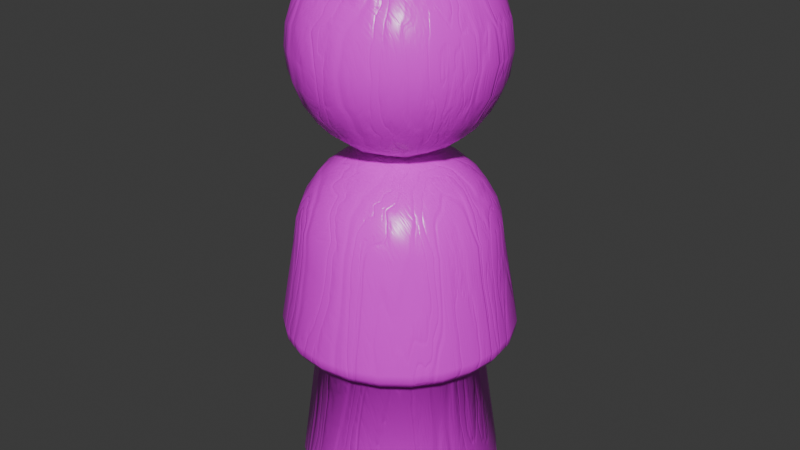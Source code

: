 # Source: Audience_Member.blend  (saved by Blender 4.0.36; exported with 4.5.12 LTS)
import bpy
from mathutils import Matrix  # noqa: F401  (used for matrix-valued properties, if any)

bpy.ops.wm.read_factory_settings(use_empty=True)
scene = bpy.context.scene
scene.name = 'Scene'

# ---- collections
col_collection = bpy.data.collections.new('Collection'); scene.collection.children.link(col_collection)

# ---- images (referenced by path relative to the original .blend; pixels are not part of the script)
import os
ASSET_DIR = os.environ.get("B2B_ASSET_DIR", "")  # directory of the original .blend (textures are referenced by path, not embedded)
HERE = os.path.dirname(os.path.abspath(__file__))  # packed textures are extracted next to this script under _unpacked/

def load_image(name, relpath, width, height, colorspace="sRGB"):
    """Load a texture the original file referenced (path relative to the .blend, or extracted next to this script)."""
    p = next((c for c in (os.path.join(HERE, relpath), os.path.join(ASSET_DIR, relpath)) if relpath and os.path.exists(c)), "")
    if p:
        img = bpy.data.images.load(p, check_existing=True)
        img.name = name
    else:  # same state as the original file: an image datablock whose file is absent (Cycles renders it pink)
        img = bpy.data.images.new(name, width, height)
        img.source = "FILE"
        img.filepath = "//" + (relpath or name)
    img.colorspace_settings.name = colorspace
    return img
img_audience_member_texture = load_image('Audience_Member_Texture', 'Audience_Member_texture.png', 1024, 1024, 'sRGB')

# ---- materials (node trees are filled in below, after node groups)
mat_woodtexture = bpy.data.materials.new('WoodTexture')
mat_woodtexture.use_transparent_shadow = False
mat_material_001 = bpy.data.materials.new('Material.001')
mat_material_001.use_transparent_shadow = False

# ---- material node trees
mat_woodtexture.use_nodes = True; mat_woodtexture.node_tree.nodes.clear()
_N = mat_woodtexture.node_tree.nodes; _L = mat_woodtexture.node_tree.links
n0 = _N.new('NodeFrame'); n0.name = 'Frame.001'; n0.location = (-778, 865)
n0.label = 'Noise Grain'
n0.width = 919
n1 = _N.new('NodeFrame'); n1.name = 'Frame'; n1.location = (-766, -325)
n1.label = 'Wood Grain'
n1.width = 2103
n2 = _N.new('NodeFrame'); n2.name = 'Frame.002'; n2.location = (607, 1183)
n2.label = 'colors'
n2.width = 788
n3 = _N.new('NodeFrame'); n3.name = 'Frame.003'; n3.location = (676, 350)
n3.label = 'Bump'
n3.width = 674
n4 = _N.new('ShaderNodeTexCoord'); n4.name = 'Texture Coordinate'; n4.location = (30, -310)
n5 = _N.new('ShaderNodeMapping'); n5.name = 'Mapping'; n5.location = (213, -306)
n5.inputs[3].default_value = (-2.3, 20.0, 3.0)
n6 = _N.new('ShaderNodeValToRGB'); n6.name = 'Color Ramp'; n6.location = (649, -40)
while len(n6.color_ramp.elements) > 1: n6.color_ramp.elements.remove(n6.color_ramp.elements[-1])
n6.color_ramp.elements[0].position = 0.2909; n6.color_ramp.elements[0].color = (0.5803, 0.5803, 0.5803, 1.0)
_e = n6.color_ramp.elements.new(0.5); _e.color = (1.0, 1.0, 1.0, 1.0)
n7 = _N.new('ShaderNodeTexNoise'); n7.name = 'Noise Texture'; n7.location = (390, -270)
n7.inputs[2].default_value = 7.4
n8 = _N.new('ShaderNodeValToRGB'); n8.name = 'Color Ramp.001'; n8.location = (616, -292)
while len(n8.color_ramp.elements) > 1: n8.color_ramp.elements.remove(n8.color_ramp.elements[-1])
n8.color_ramp.elements[0].position = 0.3091; n8.color_ramp.elements[0].color = (0.08756, 0.08756, 0.08756, 1.0)
_e = n8.color_ramp.elements.new(0.6); _e.color = (1.0, 1.0, 1.0, 1.0)
n9 = _N.new('ShaderNodeTexCoord'); n9.name = 'Texture Coordinate.001'; n9.location = (30, -458)
n10 = _N.new('ShaderNodeMapping'); n10.name = 'Mapping.001'; n10.location = (369, -463)
n10.inputs[3].default_value = (0.4, 0.6, 0.2)
n11 = _N.new('ShaderNodeTexWave'); n11.name = 'Wave Texture.006'; n11.location = (373, -47)
n11.inputs[1].default_value = -2.7
n11.inputs[2].default_value = 28.5
n11.inputs[3].default_value = 7.5
n12 = _N.new('ShaderNodeTexWave'); n12.name = 'Wave Texture.002'; n12.location = (835, -119)
n12.inputs[1].default_value = -2.7
n12.inputs[2].default_value = 25.4
n12.inputs[3].default_value = 3.9
n13 = _N.new('ShaderNodeTexWave'); n13.name = 'Wave Texture.003'; n13.location = (847, -500)
n13.inputs[1].default_value = -2.7
n13.inputs[2].default_value = 15.7
n13.inputs[3].default_value = 3.3
n13.inputs[6].default_value = 1.4
n14 = _N.new('ShaderNodeTexWave'); n14.name = 'Wave Texture.004'; n14.location = (1124, -619)
n14.inputs[1].default_value = -2.7
n14.inputs[2].default_value = 15.7
n14.inputs[3].default_value = 3.5
n14.inputs[6].default_value = -1.7
n15 = _N.new('ShaderNodeValToRGB'); n15.name = 'Color Ramp.004'; n15.location = (1328, -479)
while len(n15.color_ramp.elements) > 1: n15.color_ramp.elements.remove(n15.color_ramp.elements[-1])
n15.color_ramp.elements[0].position = 0.0; n15.color_ramp.elements[0].color = (0.0, 0.0, 0.0, 1.0)
_e = n15.color_ramp.elements.new(0.1727); _e.color = (1.0, 1.0, 1.0, 1.0)
n16 = _N.new('ShaderNodeTexWave'); n16.name = 'Wave Texture.005'; n16.location = (1406, -764)
n16.inputs[1].default_value = -2.7
n16.inputs[2].default_value = 15.7
n16.inputs[3].default_value = 3.5
n16.inputs[6].default_value = 2.3
n17 = _N.new('ShaderNodeValToRGB'); n17.name = 'Color Ramp.005'; n17.location = (1610, -624)
while len(n17.color_ramp.elements) > 1: n17.color_ramp.elements.remove(n17.color_ramp.elements[-1])
n17.color_ramp.elements[0].position = 0.0; n17.color_ramp.elements[0].color = (0.0, 0.0, 0.0, 1.0)
_e = n17.color_ramp.elements.new(0.09546); _e.color = (1.0, 1.0, 1.0, 1.0)
n18 = _N.new('ShaderNodeMix'); n18.name = 'Mix.003'; n18.location = (1933, -382)
n18.data_type = 'RGBA'
n18.blend_type = 'MULTIPLY'
n18.inputs[0].default_value = 1.0
n19 = _N.new('ShaderNodeValToRGB'); n19.name = 'Color Ramp.003'; n19.location = (1051, -360)
while len(n19.color_ramp.elements) > 1: n19.color_ramp.elements.remove(n19.color_ramp.elements[-1])
n19.color_ramp.elements[0].position = 0.0; n19.color_ramp.elements[0].color = (0.0, 0.0, 0.0, 1.0)
_e = n19.color_ramp.elements.new(0.03182); _e.color = (1.0, 1.0, 1.0, 1.0)
n20 = _N.new('ShaderNodeMix'); n20.name = 'Mix.001'; n20.location = (1371, -111)
n20.width = 144
n20.data_type = 'RGBA'
n20.blend_type = 'MULTIPLY'
n20.inputs[0].default_value = 1.0
n21 = _N.new('ShaderNodeMix'); n21.name = 'Mix.002'; n21.location = (1651, -238)
n21.data_type = 'RGBA'
n21.blend_type = 'MULTIPLY'
n21.inputs[0].default_value = 1.0
n22 = _N.new('ShaderNodeValToRGB'); n22.name = 'Color Ramp.002'; n22.location = (1067, -40)
while len(n22.color_ramp.elements) > 1: n22.color_ramp.elements.remove(n22.color_ramp.elements[-1])
n22.color_ramp.elements[0].position = 0.0; n22.color_ramp.elements[0].color = (0.0, 0.0, 0.0, 1.0)
_e = n22.color_ramp.elements.new(0.1636); _e.color = (1.0, 1.0, 1.0, 1.0)
n23 = _N.new('ShaderNodeValToRGB'); n23.name = 'Color Ramp.006'; n23.location = (1539, -580)
while len(n23.color_ramp.elements) > 1: n23.color_ramp.elements.remove(n23.color_ramp.elements[-1])
n23.color_ramp.elements[0].position = 0.0; n23.color_ramp.elements[0].color = (0.06862, 0.03695, 0.02639, 1.0)
_e = n23.color_ramp.elements.new(0.175); _e.color = (0.3012, 0.179, 0.1297, 1.0)
_e = n23.color_ramp.elements.new(0.2767); _e.color = (0.7087, 0.4816, 0.225, 1.0)
_e = n23.color_ramp.elements.new(0.5148); _e.color = (0.1849, 0.108, 0.07807, 1.0)
_e = n23.color_ramp.elements.new(0.7716); _e.color = (0.4174, 0.2195, 0.1387, 1.0)
_e = n23.color_ramp.elements.new(0.9636); _e.color = (1.0, 0.7436, 0.3113, 1.0)
n24 = _N.new('ShaderNodeMix'); n24.name = 'Mix.004'; n24.location = (326, 467)
n24.data_type = 'RGBA'
n24.blend_type = 'MULTIPLY'
n24.inputs[0].default_value = 0.8583
n25 = _N.new('ShaderNodeHueSaturation'); n25.name = 'Hue/Saturation/Value'; n25.location = (379, -40)
n25.inputs[1].default_value = 1.5
n25.inputs[2].default_value = 0.5
n26 = _N.new('ShaderNodeValToRGB'); n26.name = 'Color Ramp.007'; n26.location = (916, 810)
while len(n26.color_ramp.elements) > 1: n26.color_ramp.elements.remove(n26.color_ramp.elements[-1])
n26.color_ramp.elements[0].position = 0.0; n26.color_ramp.elements[0].color = (1.0, 1.0, 1.0, 1.0)
_e = n26.color_ramp.elements.new(0.5364); _e.color = (0.4079, 0.4079, 0.4079, 1.0)
n27 = _N.new('ShaderNodeValToRGB'); n27.name = 'Color Ramp.008'; n27.location = (30, -60)
n27.color_ramp.interpolation = 'EASE'
while len(n27.color_ramp.elements) > 1: n27.color_ramp.elements.remove(n27.color_ramp.elements[-1])
n27.color_ramp.elements[0].position = 0.0; n27.color_ramp.elements[0].color = (0.8633, 0.6795, 0.3662, 1.0)
_e = n27.color_ramp.elements.new(0.02727); _e.color = (0.7087, 0.4816, 0.225, 1.0)
_e = n27.color_ramp.elements.new(0.03864); _e.color = (0.533, 0.3131, 0.225, 1.0)
_e = n27.color_ramp.elements.new(0.05909); _e.color = (0.3309, 0.1425, 0.06178, 1.0)
_e = n27.color_ramp.elements.new(0.117); _e.color = (0.5455, 0.3859, 0.2631, 1.0)
_e = n27.color_ramp.elements.new(0.183); _e.color = (0.65, 0.4236, 0.226, 1.0)
_e = n27.color_ramp.elements.new(0.5636); _e.color = (0.8633, 0.6795, 0.3662, 1.0)
n28 = _N.new('ShaderNodeBrightContrast'); n28.name = 'Brightness/Contrast'; n28.location = (618, -132)
n28.inputs[2].default_value = -0.2
n29 = _N.new('ShaderNodeValToRGB'); n29.name = 'Color Ramp.009'; n29.location = (30, -104)
n29.color_ramp.interpolation = 'B_SPLINE'
while len(n29.color_ramp.elements) > 1: n29.color_ramp.elements.remove(n29.color_ramp.elements[-1])
n29.color_ramp.elements[0].position = 0.03182; n29.color_ramp.elements[0].color = (0.1487, 0.1487, 0.1487, 1.0)
_e = n29.color_ramp.elements.new(0.05455); _e.color = (0.04881, 0.04881, 0.04881, 1.0)
_e = n29.color_ramp.elements.new(0.08182); _e.color = (0.0, 0.0, 0.0, 1.0)
_e = n29.color_ramp.elements.new(0.1114); _e.color = (0.0244, 0.0244, 0.0244, 1.0)
_e = n29.color_ramp.elements.new(0.2125); _e.color = (0.1365, 0.1365, 0.1365, 1.0)
_e = n29.color_ramp.elements.new(0.5455); _e.color = (0.3203, 0.3203, 0.3203, 1.0)
n30 = _N.new('ShaderNodeBump'); n30.name = 'Bump'; n30.location = (504, -120)
n30.inputs[0].default_value = 0.3833
n30.inputs[1].default_value = 0.1
n30.inputs[2].default_value = 1.0
n31 = _N.new('ShaderNodeBsdfPrincipled'); n31.name = 'Principled BSDF'; n31.location = (1653, 1009)
n31.inputs[3].default_value = 1.45
n32 = _N.new('ShaderNodeMix'); n32.name = 'Mix.006'; n32.location = (318, -40)
n32.data_type = 'RGBA'
n32.blend_type = 'MULTIPLY'
n32.inputs[0].default_value = 0.4083
n33 = _N.new('ShaderNodeMix'); n33.name = 'Mix.005'; n33.location = (335, 1021)
n33.data_type = 'RGBA'
n33.blend_type = 'MULTIPLY'
n33.inputs[0].default_value = 0.3333
n34 = _N.new('ShaderNodeOutputMaterial'); n34.name = 'Material Output'; n34.location = (2906, 1604)
n35 = _N.new('ShaderNodeBump'); n35.name = 'Bump.002'; n35.location = (1770, 1952)
n35.inputs[0].default_value = 0.3083
n35.inputs[1].default_value = 1.0
n35.inputs[2].default_value = 1.0
n36 = _N.new('ShaderNodeBsdfPrincipled'); n36.name = 'Principled BSDF.001'; n36.location = (2252, 1902)
n36.inputs[2].default_value = 0.3
n36.inputs[3].default_value = 1.45
n36.inputs[20].default_value = 0.0
n37 = _N.new('ShaderNodeMix'); n37.name = 'Mix.007'; n37.location = (1534, 1948)
n37.data_type = 'RGBA'
n37.blend_type = 'MULTIPLY'
n37.inputs[0].default_value = 0.475
n38 = _N.new('ShaderNodeValToRGB'); n38.name = 'Color Ramp.011'; n38.location = (1081, 1887)
while len(n38.color_ramp.elements) > 1: n38.color_ramp.elements.remove(n38.color_ramp.elements[-1])
n38.color_ramp.elements[0].position = 0.5136; n38.color_ramp.elements[0].color = (0.9683, 0.9683, 0.9683, 1.0)
_e = n38.color_ramp.elements.new(0.9182); _e.color = (0.9861, 0.9861, 0.9861, 1.0)
n39 = _N.new('ShaderNodeMixShader'); n39.name = 'Mix Shader'; n39.location = (2619, 1645)
n40 = _N.new('ShaderNodeValToRGB'); n40.name = 'Color Ramp.010'; n40.location = (1214, 1542)
while len(n40.color_ramp.elements) > 1: n40.color_ramp.elements.remove(n40.color_ramp.elements[-1])
n40.color_ramp.elements[0].position = 0.0; n40.color_ramp.elements[0].color = (0.975, 0.975, 0.975, 1.0)
_e = n40.color_ramp.elements.new(0.9909); _e.color = (0.9861, 0.9861, 0.9861, 1.0)
n41 = _N.new('ShaderNodeTexImage'); n41.name = 'Image Texture'; n41.location = (376, 1687)
n41.image = img_audience_member_texture
n4.parent = n0
n5.parent = n0
n6.parent = n0
n7.parent = n0
n8.parent = n0
n9.parent = n1
n10.parent = n1
n11.parent = n1
n12.parent = n1
n13.parent = n1
n14.parent = n1
n15.parent = n1
n16.parent = n1
n17.parent = n1
n18.parent = n1
n19.parent = n1
n20.parent = n1
n21.parent = n1
n22.parent = n1
n25.parent = n2
n27.parent = n2
n28.parent = n2
n29.parent = n3
n30.parent = n3
n32.parent = n3
_L.new(n5.outputs[0], n7.inputs[0])
_L.new(n7.outputs[0], n6.inputs[0])
_L.new(n12.outputs[0], n22.inputs[0])
_L.new(n22.outputs[0], n20.inputs[6])
_L.new(n13.outputs[0], n19.inputs[0])
_L.new(n19.outputs[0], n20.inputs[7])
_L.new(n14.outputs[0], n15.inputs[0])
_L.new(n15.outputs[0], n21.inputs[7])
_L.new(n20.outputs[2], n21.inputs[6])
_L.new(n16.outputs[0], n17.inputs[0])
_L.new(n17.outputs[0], n18.inputs[7])
_L.new(n21.outputs[2], n18.inputs[6])
_L.new(n21.outputs[2], n24.inputs[7])
_L.new(n18.outputs[2], n23.inputs[0])
_L.new(n30.outputs[0], n31.inputs[5])
_L.new(n24.outputs[2], n29.inputs[0])
_L.new(n9.outputs[0], n10.inputs[0])
_L.new(n10.outputs[0], n12.inputs[0])
_L.new(n10.outputs[0], n13.inputs[0])
_L.new(n10.outputs[0], n14.inputs[0])
_L.new(n10.outputs[0], n16.inputs[0])
_L.new(n10.outputs[0], n11.inputs[0])
_L.new(n11.outputs[0], n24.inputs[6])
_L.new(n27.outputs[0], n25.inputs[4])
_L.new(n29.outputs[0], n32.inputs[6])
_L.new(n6.outputs[0], n32.inputs[7])
_L.new(n32.outputs[2], n30.inputs[3])
_L.new(n4.outputs[0], n5.inputs[0])
_L.new(n7.outputs[0], n8.inputs[0])
_L.new(n24.outputs[2], n33.inputs[6])
_L.new(n8.outputs[0], n33.inputs[7])
_L.new(n33.outputs[2], n27.inputs[0])
_L.new(n25.outputs[0], n28.inputs[0])
_L.new(n27.outputs[0], n26.inputs[0])
_L.new(n26.outputs[0], n31.inputs[2])
_L.new(n28.outputs[0], n31.inputs[0])
_L.new(n41.outputs[1], n39.inputs[0])
_L.new(n36.outputs[0], n39.inputs[2])
_L.new(n31.outputs[0], n39.inputs[1])
_L.new(n35.outputs[0], n36.inputs[5])
_L.new(n38.outputs[0], n37.inputs[7])
_L.new(n40.outputs[0], n37.inputs[6])
_L.new(n37.outputs[2], n35.inputs[3])
_L.new(n32.outputs[2], n40.inputs[0])
_L.new(n41.outputs[1], n38.inputs[0])
_L.new(n41.outputs[0], n36.inputs[0])
_L.new(n39.outputs[0], n34.inputs[0])
n34.is_active_output = True
mat_material_001.use_nodes = True; mat_material_001.node_tree.nodes.clear()
_N = mat_material_001.node_tree.nodes; _L = mat_material_001.node_tree.links
n0 = _N.new('ShaderNodeBsdfPrincipled'); n0.name = 'Principled BSDF'; n0.location = (10, 300)
n0.inputs[3].default_value = 1.45
n1 = _N.new('ShaderNodeOutputMaterial'); n1.name = 'Material Output'; n1.location = (300, 300)
_L.new(n0.outputs[0], n1.inputs[0])
n1.is_active_output = True

# ---- world
world_world = bpy.data.worlds.new('World'); scene.world = world_world
world_world.use_nodes = True; world_world.node_tree.nodes.clear()
_N = world_world.node_tree.nodes; _L = world_world.node_tree.links
n0 = _N.new('ShaderNodeOutputWorld'); n0.name = 'World Output'; n0.location = (300, 300)
n1 = _N.new('ShaderNodeBackground'); n1.name = 'Background'; n1.location = (10, 300)
n1.inputs[0].default_value = (0.05088, 0.05088, 0.05088, 1.0)
_L.new(n1.outputs[0], n0.inputs[0])
n0.is_active_output = True
world_world.color = (0.05088, 0.05088, 0.05088)
world_world.use_sun_shadow = False
world_world.sun_shadow_jitter_overblur = 0.0

# ---- meshes
me_cube_007 = bpy.data.meshes.new('Cube.007')
me_cube_007.from_pydata([(1.0, 1.0, 7.066), (1.0, 1.0, 5.066), (1.0, -1.0, 7.066), (1.0, -1.0, 5.066), (-1.0, 1.0, 7.066), (-1.0, 1.0, 5.066), (-1.0, -1.0, 7.066), (-1.0, -1.0, 5.066), (-1.123, 0.6909, 4.943), (-1.199, 0.3529, 4.867), (-1.225, 0.0, 4.841), (-1.199, -0.3529, 4.867), (-1.123, -0.6909, 4.943), (0.6909, 1.123, 4.943), (0.3529, 1.199, 4.867), (0.0, 1.225, 4.841), (-0.3529, 1.199, 4.867), (-0.6909, 1.123, 4.943), (1.123, 1.123, 6.757), (1.199, 1.199, 6.419), (1.225, 1.225, 6.066), (1.199, 1.199, 5.713), (1.123, 1.123, 5.375), (-1.123, -1.123, 5.375), (-1.199, -1.199, 5.713), (-1.225, -1.225, 6.066), (-1.199, -1.199, 6.419), (-1.123, -1.123, 6.757), (1.123, -1.123, 6.757), (1.199, -1.199, 6.419), (1.225, -1.225, 6.066), (1.199, -1.199, 5.713), (1.123, -1.123, 5.375), (-1.123, 1.123, 6.757), (-1.199, 1.199, 6.419), (-1.225, 1.225, 6.066), (-1.199, 1.199, 5.713), (-1.123, 1.123, 5.375), (0.6909, -1.123, 7.189), (0.2332, -1.005, 7.412), (0.0, -1.029, 7.41), (-0.2332, -1.005, 7.412), (-0.6909, -1.123, 7.189), (1.123, 0.6909, 7.189), (1.199, 0.3529, 7.265), (1.225, 0.0, 7.29), (1.199, -0.3529, 7.265), (1.123, -0.6909, 7.189), (-0.6909, -1.123, 4.943), (-0.3529, -1.199, 4.867), (0.0, -1.225, 4.841), (0.3529, -1.199, 4.867), (0.6909, -1.123, 4.943), (-1.123, -0.6909, 7.189), (-1.199, -0.3529, 7.265), (-1.225, 0.0, 7.29), (-1.199, 0.3529, 7.265), (-1.123, 0.6909, 7.189), (-0.6909, 1.123, 7.189), (-0.3529, 1.199, 7.265), (0.0, 1.225, 7.29), (0.3529, 1.199, 7.265), (0.6909, 1.123, 7.189), (1.123, -0.6909, 4.943), (1.199, -0.3529, 4.867), (1.225, 0.0, 4.841), (1.199, 0.3529, 4.867), (1.123, 0.6909, 4.943), (-0.7837, 1.307, 5.252), (-0.4026, 1.422, 5.175), (0.0, 1.461, 5.15), (0.4026, 1.422, 5.175), (0.7837, 1.307, 5.252), (-0.8445, 1.446, 5.631), (-0.4361, 1.6, 5.579), (0.0, 1.653, 5.562), (0.4361, 1.6, 5.579), (0.8445, 1.446, 5.631), (-0.866, 1.5, 6.066), (-0.4483, 1.673, 6.066), (0.0, 1.732, 6.066), (0.4483, 1.673, 6.066), (0.866, 1.5, 6.066), (-0.8445, 1.446, 6.501), (-0.4361, 1.6, 6.552), (0.0, 1.653, 6.57), (0.4361, 1.6, 6.552), (0.8445, 1.446, 6.501), (-0.7837, 1.307, 6.88), (-0.4026, 1.422, 6.956), (0.0, 1.461, 6.982), (0.4026, 1.422, 6.956), (0.7837, 1.307, 6.88), (1.307, 0.7837, 5.252), (1.422, 0.4026, 5.175), (1.461, 0.0, 5.15), (1.422, -0.4026, 5.175), (1.307, -0.7837, 5.252), (1.446, 0.8445, 5.631), (1.6, 0.4361, 5.579), (1.653, 0.0, 5.562), (1.6, -0.4361, 5.579), (1.446, -0.8445, 5.631), (1.5, 0.866, 6.066), (1.673, 0.4483, 6.066), (1.732, 0.0, 6.066), (1.673, -0.4483, 6.066), (1.5, -0.866, 6.066), (1.446, 0.8445, 6.501), (1.6, 0.4361, 6.552), (1.653, 0.0, 6.57), (1.6, -0.4361, 6.552), (1.446, -0.8445, 6.501), (1.307, 0.7837, 6.88), (1.422, 0.4026, 6.956), (1.461, 0.0, 6.982), (1.422, -0.4026, 6.956), (1.307, -0.7837, 6.88), (-0.8138, 0.7837, 4.758), (-0.8903, 0.4026, 4.644), (-0.9162, 3.883e-08, 4.605), (-0.8903, -0.4026, 4.644), (-0.8138, -0.7837, 4.758), (-0.4351, 0.8445, 4.62), (-0.4866, 0.4361, 4.466), (-0.5041, 2.241e-08, 4.413), (-0.4866, -0.4361, 4.466), (-0.4351, -0.8445, 4.62), (0.0, 0.866, 4.566), (0.0, 0.4483, 4.393), (0.0, 0.0, 4.334), (0.0, -0.4483, 4.393), (0.0, -0.866, 4.566), (0.4351, 0.8445, 4.62), (0.4866, 0.4361, 4.466), (0.5041, -2.241e-08, 4.413), (0.4866, -0.4361, 4.466), (0.4351, -0.8445, 4.62), (0.8138, 0.7837, 4.758), (0.8903, 0.4026, 4.644), (0.9162, -3.883e-08, 4.605), (0.8903, -0.4026, 4.644), (0.8138, -0.7837, 4.758), (-1.307, -0.7837, 5.252), (-1.422, -0.4026, 5.175), (-1.461, 2.368e-08, 5.15), (-1.422, 0.4026, 5.175), (-1.307, 0.7837, 5.252), (-1.446, -0.8445, 5.631), (-1.6, -0.4361, 5.579), (-1.653, -3.553e-09, 5.562), (-1.6, 0.4361, 5.579), (-1.446, 0.8445, 5.631), (-1.5, -0.866, 6.066), (-1.673, -0.4483, 6.066), (-1.732, 0.0, 6.066), (-1.673, 0.4483, 6.066), (-1.5, 0.866, 6.066), (-1.446, -0.8445, 6.501), (-1.6, -0.4361, 6.552), (-1.653, -2.241e-08, 6.57), (-1.6, 0.4361, 6.552), (-1.446, 0.8445, 6.501), (-1.307, -0.7837, 6.88), (-1.422, -0.4026, 6.956), (-1.461, -2.368e-08, 6.982), (-1.422, 0.4026, 6.956), (-1.307, 0.7837, 6.88), (0.7837, -1.307, 5.252), (0.4026, -1.422, 5.175), (2.368e-08, -1.461, 5.15), (-0.4026, -1.422, 5.175), (-0.7837, -1.307, 5.252), (0.8445, -1.446, 5.631), (0.4361, -1.6, 5.579), (2.241e-08, -1.653, 5.562), (-0.4361, -1.6, 5.579), (-0.8445, -1.446, 5.631), (0.866, -1.5, 6.066), (0.4483, -1.673, 6.066), (0.0, -1.732, 6.066), (-0.4483, -1.673, 6.066), (-0.866, -1.5, 6.066), (0.8445, -1.446, 6.501), (0.4361, -1.6, 6.552), (3.553e-09, -1.653, 6.57), (-0.4361, -1.6, 6.552), (-0.8445, -1.446, 6.501), (0.7837, -1.307, 6.88), (0.4026, -1.422, 6.956), (-2.368e-08, -1.461, 6.982), (-0.4026, -1.422, 6.956), (-0.7837, -1.307, 6.88), (0.8138, 0.7837, 7.373), (0.8903, 0.4026, 7.488), (0.9162, 3.883e-08, 7.527), (0.8903, -0.4026, 7.488), (0.8138, -0.7837, 7.373), (0.4351, 0.8445, 7.511), (0.4866, 0.4361, 7.666), (0.5041, 2.241e-08, 7.719), (0.4866, -0.4361, 7.666), (0.2875, -0.9684, 7.695), (0.0, 0.866, 7.566), (0.0, 0.4483, 7.739), (0.0, 0.0, 7.798), (0.0, -0.4483, 7.739), (0.0, -1.005, 7.708), (-0.4351, 0.8445, 7.511), (-0.4866, 0.4361, 7.666), (-0.5041, -2.241e-08, 7.719), (-0.4866, -0.4361, 7.666), (-0.2875, -0.9684, 7.695), (-0.8138, 0.7837, 7.373), (-0.8903, 0.4026, 7.488), (-0.9162, -3.883e-08, 7.527), (-0.8903, -0.4026, 7.488), (-0.8138, -0.7837, 7.373), (1.0, 1.0, 3.751), (1.0, -1.0, 3.751), (-1.0, 1.0, 3.751), (-1.0, -1.0, 3.751), (1.123, 1.123, 3.442), (1.18, 1.18, 3.201), (1.225, 1.225, 2.751), (-1.225, -1.225, 2.751), (-1.18, -1.18, 3.201), (-1.123, -1.123, 3.442), (1.123, -1.123, 3.442), (1.18, -1.18, 3.201), (1.225, -1.225, 2.751), (-1.123, 1.123, 3.442), (-1.18, 1.18, 3.201), (-1.225, 1.225, 2.751), (0.6909, -1.123, 3.874), (0.3529, -1.199, 3.95), (0.0, -1.225, 3.976), (-0.3529, -1.199, 3.95), (-0.6909, -1.123, 3.874), (1.123, 0.6909, 3.874), (1.199, 0.3529, 3.95), (1.225, 0.0, 3.976), (1.199, -0.3529, 3.95), (1.123, -0.6909, 3.874), (-1.123, -0.6909, 3.874), (-1.199, -0.3529, 3.95), (-1.225, 0.0, 3.976), (-1.199, 0.3529, 3.95), (-1.123, 0.6909, 3.874), (-0.6909, 1.123, 3.874), (-0.3529, 1.199, 3.95), (0.0, 1.225, 3.976), (0.3529, 1.199, 3.95), (0.6909, 1.123, 3.874), (-0.866, 1.5, 2.751), (-0.4483, 1.673, 2.751), (0.0, 1.732, 2.751), (0.4483, 1.673, 2.751), (0.866, 1.5, 2.751), (-0.8345, 1.445, 3.201), (-0.432, 1.612, 3.201), (-4.47e-08, 1.669, 3.201), (0.432, 1.612, 3.201), (0.8345, 1.445, 3.201), (-0.7837, 1.307, 3.565), (-0.4026, 1.422, 3.641), (0.0, 1.461, 3.667), (0.4026, 1.422, 3.641), (0.7837, 1.307, 3.565), (1.5, 0.866, 2.751), (1.673, 0.4483, 2.751), (1.732, 0.0, 2.751), (1.673, -0.4483, 2.751), (1.5, -0.866, 2.751), (1.445, 0.8345, 3.201), (1.612, 0.432, 3.201), (1.669, 1.987e-08, 3.201), (1.612, -0.432, 3.201), (1.445, -0.8345, 3.201), (1.307, 0.7837, 3.565), (1.422, 0.4026, 3.641), (1.461, 0.0, 3.667), (1.422, -0.4026, 3.641), (1.307, -0.7837, 3.565), (-1.5, -0.866, 2.751), (-1.673, -0.4483, 2.751), (-1.732, 0.0, 2.751), (-1.673, 0.4483, 2.751), (-1.5, 0.866, 2.751), (-1.445, -0.8345, 3.201), (-1.612, -0.432, 3.201), (-1.669, 1.987e-08, 3.201), (-1.612, 0.432, 3.201), (-1.445, 0.8345, 3.201), (-1.307, -0.7837, 3.565), (-1.422, -0.4026, 3.641), (-1.461, -2.368e-08, 3.667), (-1.422, 0.4026, 3.641), (-1.307, 0.7837, 3.565), (0.866, -1.5, 2.751), (0.4483, -1.673, 2.751), (0.0, -1.732, 2.751), (-0.4483, -1.673, 2.751), (-0.866, -1.5, 2.751), (0.8345, -1.445, 3.201), (0.432, -1.612, 3.201), (-4.47e-08, -1.669, 3.201), (-0.432, -1.612, 3.201), (-0.8345, -1.445, 3.201), (0.7837, -1.307, 3.565), (0.4026, -1.422, 3.641), (-2.368e-08, -1.461, 3.667), (-0.4026, -1.422, 3.641), (-0.7837, -1.307, 3.565), (0.8138, 0.7837, 4.058), (0.8903, 0.4026, 4.173), (0.9162, 3.883e-08, 4.212), (0.8903, -0.4026, 4.173), (0.8138, -0.7837, 4.058), (0.4351, 0.8445, 4.197), (0.4866, 0.4361, 4.351), (0.5041, 2.241e-08, 4.404), (0.4866, -0.4361, 4.351), (0.4351, -0.8445, 4.197), (0.0, 0.866, 4.251), (0.0, 0.4483, 4.424), (0.0, 0.0, 4.483), (0.0, -0.4483, 4.424), (0.0, -0.866, 4.251), (-0.4351, 0.8445, 4.197), (-0.4866, 0.4361, 4.351), (-0.5041, -2.241e-08, 4.404), (-0.4866, -0.4361, 4.351), (-0.4351, -0.8445, 4.197), (-0.8138, 0.7837, 4.058), (-0.8903, 0.4026, 4.173), (-0.9162, -3.883e-08, 4.212), (-0.8903, -0.4026, 4.173), (-0.8138, -0.7837, 4.058), (0.9164, 0.9581, -1.825), (0.9164, -0.8747, -1.825), (-0.9164, 0.9581, -1.825), (-0.9164, -0.8747, -1.825), (-1.122, 0.6897, -1.825), (-1.252, 0.3772, -1.825), (-1.296, 0.04173, -1.825), (-1.252, -0.2937, -1.825), (-1.122, -0.6063, -1.825), (0.648, 1.164, -1.825), (0.3354, 1.294, -1.825), (7.403e-08, 1.338, -1.825), (-0.3354, 1.294, -1.825), (-0.648, 1.164, -1.825), (1.225, 1.266, -1.406), (1.18, 1.222, -1.648), (1.067, 1.109, -1.707), (-1.067, -1.025, -1.707), (-1.18, -1.138, -1.648), (-1.225, -1.183, -1.406), (1.225, -1.183, -1.406), (1.18, -1.138, -1.648), (1.067, -1.025, -1.707), (-1.225, 1.266, -1.406), (-1.18, 1.222, -1.648), (-1.067, 1.109, -1.707), (-0.648, -1.081, -1.825), (-0.3354, -1.21, -1.825), (-3.926e-08, -1.254, -1.825), (0.3354, -1.21, -1.825), (0.648, -1.081, -1.825), (1.122, -0.6063, -1.825), (1.252, -0.2937, -1.825), (1.296, 0.04173, -1.825), (1.252, 0.3772, -1.825), (1.122, 0.6897, -1.825), (-0.7545, 1.349, -1.707), (-0.3906, 1.499, -1.707), (1.915e-07, 1.551, -1.707), (0.3906, 1.499, -1.707), (0.7545, 1.349, -1.707), (-0.8345, 1.487, -1.648), (-0.432, 1.654, -1.648), (1.012e-07, 1.711, -1.648), (0.432, 1.654, -1.648), (0.8345, 1.487, -1.648), (-0.866, 1.542, -1.406), (-0.4483, 1.715, -1.406), (-5.004e-16, 1.774, -1.406), (0.4483, 1.715, -1.406), (0.866, 1.542, -1.406), (1.307, 0.7962, -1.707), (1.458, 0.4323, -1.707), (1.509, 0.04173, -1.707), (1.458, -0.3488, -1.707), (1.307, -0.7128, -1.707), (1.445, 0.8762, -1.648), (1.612, 0.4737, -1.648), (1.669, 0.04173, -1.648), (1.612, -0.3902, -1.648), (1.445, -0.7928, -1.648), (1.5, 0.9078, -1.406), (1.673, 0.49, -1.406), (1.732, 0.04173, -1.406), (1.673, -0.4066, -1.406), (1.5, -0.8243, -1.406), (-0.8138, 0.8254, -1.832), (-0.8903, 0.4443, -1.832), (-0.9162, 0.04173, -1.832), (-0.8903, -0.3608, -1.832), (-0.8138, -0.742, -1.832), (-0.4351, 0.8862, -1.832), (-0.4866, 0.4779, -1.832), (-0.5041, 0.04173, -1.832), (-0.4866, -0.3944, -1.832), (-0.4351, -0.8027, -1.832), (-4.441e-16, 0.9078, -1.832), (-4.441e-16, 0.49, -1.832), (-4.441e-16, 0.04173, -1.832), (-4.441e-16, -0.4066, -1.832), (-4.441e-16, -0.8243, -1.832), (0.4351, 0.8862, -1.832), (0.4866, 0.4779, -1.832), (0.5041, 0.04173, -1.832), (0.4866, -0.3944, -1.832), (0.4351, -0.8027, -1.832), (0.8138, 0.8254, -1.832), (0.8903, 0.4443, -1.832), (0.9162, 0.04173, -1.832), (0.8903, -0.3608, -1.832), (0.8138, -0.742, -1.832), (-1.307, -0.7128, -1.707), (-1.458, -0.3488, -1.707), (-1.509, 0.04173, -1.707), (-1.458, 0.4323, -1.707), (-1.307, 0.7962, -1.707), (-1.445, -0.7928, -1.648), (-1.612, -0.3902, -1.648), (-1.669, 0.04173, -1.648), (-1.612, 0.4737, -1.648), (-1.445, 0.8762, -1.648), (-1.5, -0.8243, -1.406), (-1.673, -0.4066, -1.406), (-1.732, 0.04173, -1.406), (-1.673, 0.49, -1.406), (-1.5, 0.9078, -1.406), (0.7545, -1.265, -1.707), (0.3906, -1.416, -1.707), (-7.231e-08, -1.467, -1.707), (-0.3906, -1.416, -1.707), (-0.7545, -1.265, -1.707), (0.8345, -1.404, -1.648), (0.432, -1.57, -1.648), (-1.906e-07, -1.627, -1.648), (-0.432, -1.57, -1.648), (-0.8345, -1.404, -1.648), (0.866, -1.458, -1.406), (0.4483, -1.631, -1.406), (-5.004e-16, -1.69, -1.406), (-0.4483, -1.631, -1.406), (-0.866, -1.458, -1.406), (-0.3601, 1.362, 0.9847), (1.205, 0.7135, 0.9847), (-1.205, 0.7135, 0.9847), (-0.6957, 1.223, 0.9847), (0.9839, 1.002, 0.9847), (-0.3601, -1.326, 0.9847), (1.205, -0.678, 0.9847), (-1.344, 0.3779, 0.9847), (5.832e-10, -1.374, 0.9847), (-1.391, 0.01773, 0.9847), (0.3601, -1.326, 0.9847), (0.6957, 1.223, 0.9847), (1.344, -0.3424, 0.9847), (-1.344, -0.3424, 0.9847), (0.6957, -1.187, 0.9847), (0.3601, 1.362, 0.9847), (1.391, 0.01773, 0.9847), (-1.205, -0.678, 0.9847), (-0.9839, -0.9662, 0.9847), (5.832e-10, 1.409, 0.9847), (1.344, 0.3779, 0.9847), (-0.9839, 1.002, 0.9847), (0.9839, -0.9662, 0.9847), (-0.6957, -1.187, 0.9847), (-1.622, -0.9201, 1.099), (-1.711, -0.9739, 1.372), (-1.695, -0.9635, 1.223), (-0.5113, -1.894, 1.372), (-0.4849, -1.793, 1.1), (-0.5067, -1.876, 1.224), (1.397, 1.411, 1.372), (1.324, 1.341, 1.099), (1.384, 1.4, 1.223), (-0.5113, 1.922, 1.372), (-0.4847, 1.826, 1.099), (-0.5067, 1.906, 1.223), (1.711, 1.002, 1.372), (1.622, 0.9531, 1.099), (1.695, 0.9942, 1.223), (-1.324, 1.341, 1.099), (-1.397, 1.411, 1.372), (-1.384, 1.4, 1.223), (1.809, 0.5014, 1.099), (1.908, 0.5252, 1.372), (1.891, 0.522, 1.223), (4.824e-10, 1.889, 1.099), (8.341e-10, 1.989, 1.372), (9.313e-10, 1.973, 1.223), (-0.9878, 1.725, 1.372), (-0.9365, 1.639, 1.099), (-0.9788, 1.711, 1.223), (-1.711, 1.002, 1.372), (-1.622, 0.9531, 1.099), (-1.695, 0.9942, 1.223), (1.711, -0.9739, 1.372), (1.622, -0.9201, 1.099), (1.695, -0.9635, 1.223), (-1.908, 0.5252, 1.372), (-1.809, 0.5014, 1.099), (-1.891, 0.522, 1.223), (8.339e-10, -1.962, 1.372), (4.848e-10, -1.857, 1.1), (9.313e-10, -1.942, 1.224), (-1.976, 0.01384, 1.372), (-1.873, 0.01658, 1.099), (-1.958, 0.01534, 1.223), (0.5113, -1.894, 1.372), (0.4849, -1.793, 1.1), (0.5067, -1.876, 1.224), (0.9878, 1.725, 1.372), (0.9365, 1.639, 1.099), (0.9788, 1.711, 1.223), (1.908, -0.4975, 1.372), (1.809, -0.4683, 1.099), (1.891, -0.4914, 1.223), (-1.908, -0.4975, 1.372), (-1.809, -0.4683, 1.099), (-1.891, -0.4914, 1.223), (1.325, -1.308, 1.099), (1.397, -1.383, 1.372), (1.384, -1.369, 1.223), (0.9878, -1.697, 1.372), (0.9368, -1.606, 1.099), (0.9789, -1.68, 1.224), (0.4847, 1.826, 1.099), (0.5113, 1.922, 1.372), (0.5067, 1.906, 1.223), (1.976, 0.01384, 1.372), (1.873, 0.01658, 1.099), (1.958, 0.01534, 1.223), (-0.9368, -1.606, 1.099), (-0.9878, -1.697, 1.372), (-0.9789, -1.68, 1.224), (-1.325, -1.308, 1.099), (-1.397, -1.383, 1.372), (-1.384, -1.369, 1.223), (0.2332, -1.18, 7.448), (0.0, -1.201, 7.436), (-0.2332, -1.18, 7.448), (0.2875, -1.286, 7.714), (0.0, -1.324, 7.708), (-0.2875, -1.286, 7.714), (0.1024, -1.391, 7.444), (0.0, -1.4, 7.439), (-0.1024, -1.391, 7.444), (0.1263, -1.437, 7.561), (0.0, -1.454, 7.558), (-0.1263, -1.437, 7.561)], [], [(217, 53, 6, 42), (192, 42, 6, 27), (167, 57, 4, 33), (142, 63, 3, 52), (117, 47, 2, 28), (92, 62, 0, 18), (13, 72, 22, 1), (72, 77, 21, 22), (77, 82, 20, 21), (82, 87, 19, 20), (87, 92, 18, 19), (5, 37, 68, 17), (17, 68, 69, 16), (16, 69, 70, 15), (15, 70, 71, 14), (14, 71, 72, 13), (37, 36, 73, 68), (68, 73, 74, 69), (69, 74, 75, 70), (70, 75, 76, 71), (71, 76, 77, 72), (36, 35, 78, 73), (73, 78, 79, 74), (74, 79, 80, 75), (75, 80, 81, 76), (76, 81, 82, 77), (35, 34, 83, 78), (78, 83, 84, 79), (79, 84, 85, 80), (80, 85, 86, 81), (81, 86, 87, 82), (34, 33, 88, 83), (83, 88, 89, 84), (84, 89, 90, 85), (85, 90, 91, 86), (86, 91, 92, 87), (33, 4, 58, 88), (88, 58, 59, 89), (89, 59, 60, 90), (90, 60, 61, 91), (91, 61, 62, 92), (63, 97, 32, 3), (97, 102, 31, 32), (102, 107, 30, 31), (107, 112, 29, 30), (112, 117, 28, 29), (1, 22, 93, 67), (67, 93, 94, 66), (66, 94, 95, 65), (65, 95, 96, 64), (64, 96, 97, 63), (22, 21, 98, 93), (93, 98, 99, 94), (94, 99, 100, 95), (95, 100, 101, 96), (96, 101, 102, 97), (21, 20, 103, 98), (98, 103, 104, 99), (99, 104, 105, 100), (100, 105, 106, 101), (101, 106, 107, 102), (20, 19, 108, 103), (103, 108, 109, 104), (104, 109, 110, 105), (105, 110, 111, 106), (106, 111, 112, 107), (19, 18, 113, 108), (108, 113, 114, 109), (109, 114, 115, 110), (110, 115, 116, 111), (111, 116, 117, 112), (18, 0, 43, 113), (113, 43, 44, 114), (114, 44, 45, 115), (115, 45, 46, 116), (116, 46, 47, 117), (12, 122, 48, 7), (122, 127, 49, 48), (127, 132, 50, 49), (132, 137, 51, 50), (137, 142, 52, 51), (5, 17, 118, 8), (8, 118, 119, 9), (9, 119, 120, 10), (10, 120, 121, 11), (11, 121, 122, 12), (17, 16, 123, 118), (118, 123, 124, 119), (119, 124, 125, 120), (120, 125, 126, 121), (121, 126, 127, 122), (16, 15, 128, 123), (123, 128, 129, 124), (124, 129, 130, 125), (125, 130, 131, 126), (126, 131, 132, 127), (15, 14, 133, 128), (128, 133, 134, 129), (129, 134, 135, 130), (130, 135, 136, 131), (131, 136, 137, 132), (14, 13, 138, 133), (133, 138, 139, 134), (134, 139, 140, 135), (135, 140, 141, 136), (136, 141, 142, 137), (13, 1, 67, 138), (138, 67, 66, 139), (139, 66, 65, 140), (140, 65, 64, 141), (141, 64, 63, 142), (8, 147, 37, 5), (147, 152, 36, 37), (152, 157, 35, 36), (157, 162, 34, 35), (162, 167, 33, 34), (7, 23, 143, 12), (12, 143, 144, 11), (11, 144, 145, 10), (10, 145, 146, 9), (9, 146, 147, 8), (23, 24, 148, 143), (143, 148, 149, 144), (144, 149, 150, 145), (145, 150, 151, 146), (146, 151, 152, 147), (24, 25, 153, 148), (148, 153, 154, 149), (149, 154, 155, 150), (150, 155, 156, 151), (151, 156, 157, 152), (25, 26, 158, 153), (153, 158, 159, 154), (154, 159, 160, 155), (155, 160, 161, 156), (156, 161, 162, 157), (26, 27, 163, 158), (158, 163, 164, 159), (159, 164, 165, 160), (160, 165, 166, 161), (161, 166, 167, 162), (27, 6, 53, 163), (163, 53, 54, 164), (164, 54, 55, 165), (165, 55, 56, 166), (166, 56, 57, 167), (48, 172, 23, 7), (172, 177, 24, 23), (177, 182, 25, 24), (182, 187, 26, 25), (187, 192, 27, 26), (3, 32, 168, 52), (52, 168, 169, 51), (51, 169, 170, 50), (50, 170, 171, 49), (49, 171, 172, 48), (32, 31, 173, 168), (168, 173, 174, 169), (169, 174, 175, 170), (170, 175, 176, 171), (171, 176, 177, 172), (31, 30, 178, 173), (173, 178, 179, 174), (174, 179, 180, 175), (175, 180, 181, 176), (176, 181, 182, 177), (30, 29, 183, 178), (178, 183, 184, 179), (179, 184, 185, 180), (180, 185, 186, 181), (181, 186, 187, 182), (29, 28, 188, 183), (183, 188, 189, 184), (184, 189, 190, 185), (185, 190, 191, 186), (186, 191, 192, 187), (28, 2, 38, 188), (188, 38, 39, 189), (189, 39, 40, 190), (190, 40, 41, 191), (191, 41, 42, 192), (47, 197, 38, 2), (197, 202, 39, 38), (207, 212, 561, 560), (212, 41, 558, 561), (212, 217, 42, 41), (0, 62, 193, 43), (43, 193, 194, 44), (44, 194, 195, 45), (45, 195, 196, 46), (46, 196, 197, 47), (62, 61, 198, 193), (193, 198, 199, 194), (194, 199, 200, 195), (195, 200, 201, 196), (196, 201, 202, 197), (61, 60, 203, 198), (198, 203, 204, 199), (199, 204, 205, 200), (200, 205, 206, 201), (201, 206, 207, 202), (60, 59, 208, 203), (203, 208, 209, 204), (204, 209, 210, 205), (205, 210, 211, 206), (206, 211, 212, 207), (59, 58, 213, 208), (208, 213, 214, 209), (209, 214, 215, 210), (210, 215, 216, 211), (211, 216, 217, 212), (58, 4, 57, 213), (213, 57, 56, 214), (214, 56, 55, 215), (215, 55, 54, 216), (216, 54, 53, 217), (338, 244, 221, 238), (313, 238, 221, 227), (298, 248, 220, 231), (283, 243, 219, 228), (268, 253, 218, 222), (258, 263, 223, 224), (263, 268, 222, 223), (233, 232, 259, 254), (254, 259, 260, 255), (255, 260, 261, 256), (256, 261, 262, 257), (257, 262, 263, 258), (232, 231, 264, 259), (259, 264, 265, 260), (260, 265, 266, 261), (261, 266, 267, 262), (262, 267, 268, 263), (231, 220, 249, 264), (264, 249, 250, 265), (265, 250, 251, 266), (266, 251, 252, 267), (267, 252, 253, 268), (273, 278, 229, 230), (278, 283, 228, 229), (224, 223, 274, 269), (269, 274, 275, 270), (270, 275, 276, 271), (271, 276, 277, 272), (272, 277, 278, 273), (223, 222, 279, 274), (274, 279, 280, 275), (275, 280, 281, 276), (276, 281, 282, 277), (277, 282, 283, 278), (222, 218, 239, 279), (279, 239, 240, 280), (280, 240, 241, 281), (281, 241, 242, 282), (282, 242, 243, 283), (288, 293, 232, 233), (293, 298, 231, 232), (460, 479, 387, 386), (461, 480, 401, 400), (462, 481, 362, 444), (463, 460, 386, 385), (464, 461, 400, 353), (481, 463, 385, 362), (225, 226, 289, 284), (284, 289, 290, 285), (285, 290, 291, 286), (286, 291, 292, 287), (287, 292, 293, 288), (226, 227, 294, 289), (289, 294, 295, 290), (290, 295, 296, 291), (291, 296, 297, 292), (292, 297, 298, 293), (227, 221, 244, 294), (294, 244, 245, 295), (295, 245, 246, 296), (296, 246, 247, 297), (297, 247, 248, 298), (466, 482, 359, 404), (465, 483, 459, 458), (471, 464, 353, 389), (303, 308, 226, 225), (308, 313, 227, 226), (467, 462, 444, 443), (468, 465, 458, 457), (469, 467, 443, 442), (470, 468, 457, 456), (472, 466, 404, 403), (473, 469, 442, 441), (474, 470, 456, 455), (475, 471, 389, 388), (476, 472, 403, 402), (477, 473, 441, 440), (482, 474, 455, 359), (479, 475, 388, 387), (480, 476, 402, 401), (478, 477, 440, 358), (483, 478, 358, 459), (230, 229, 304, 299), (299, 304, 305, 300), (300, 305, 306, 301), (301, 306, 307, 302), (302, 307, 308, 303), (229, 228, 309, 304), (304, 309, 310, 305), (305, 310, 311, 306), (306, 311, 312, 307), (307, 312, 313, 308), (228, 219, 234, 309), (309, 234, 235, 310), (310, 235, 236, 311), (311, 236, 237, 312), (312, 237, 238, 313), (243, 318, 234, 219), (318, 323, 235, 234), (323, 328, 236, 235), (328, 333, 237, 236), (333, 338, 238, 237), (218, 253, 314, 239), (239, 314, 315, 240), (240, 315, 316, 241), (241, 316, 317, 242), (242, 317, 318, 243), (253, 252, 319, 314), (314, 319, 320, 315), (315, 320, 321, 316), (316, 321, 322, 317), (317, 322, 323, 318), (252, 251, 324, 319), (319, 324, 325, 320), (320, 325, 326, 321), (321, 326, 327, 322), (322, 327, 328, 323), (251, 250, 329, 324), (324, 329, 330, 325), (325, 330, 331, 326), (326, 331, 332, 327), (327, 332, 333, 328), (250, 249, 334, 329), (329, 334, 335, 330), (330, 335, 336, 331), (331, 336, 337, 332), (332, 337, 338, 333), (249, 220, 248, 334), (334, 248, 247, 335), (335, 247, 246, 336), (336, 246, 245, 337), (337, 245, 244, 338), (429, 370, 340, 369), (348, 379, 355, 339), (379, 384, 354, 355), (384, 389, 353, 354), (341, 364, 375, 352), (352, 375, 376, 351), (351, 376, 377, 350), (350, 377, 378, 349), (349, 378, 379, 348), (364, 363, 380, 375), (375, 380, 381, 376), (376, 381, 382, 377), (377, 382, 383, 378), (378, 383, 384, 379), (363, 362, 385, 380), (380, 385, 386, 381), (381, 386, 387, 382), (382, 387, 388, 383), (383, 388, 389, 384), (370, 394, 361, 340), (394, 399, 360, 361), (399, 404, 359, 360), (339, 355, 390, 374), (374, 390, 391, 373), (373, 391, 392, 372), (372, 392, 393, 371), (371, 393, 394, 370), (355, 354, 395, 390), (390, 395, 396, 391), (391, 396, 397, 392), (392, 397, 398, 393), (393, 398, 399, 394), (354, 353, 400, 395), (395, 400, 401, 396), (396, 401, 402, 397), (397, 402, 403, 398), (398, 403, 404, 399), (347, 409, 365, 342), (409, 414, 366, 365), (414, 419, 367, 366), (419, 424, 368, 367), (424, 429, 369, 368), (341, 352, 405, 343), (343, 405, 406, 344), (344, 406, 407, 345), (345, 407, 408, 346), (346, 408, 409, 347), (352, 351, 410, 405), (405, 410, 411, 406), (406, 411, 412, 407), (407, 412, 413, 408), (408, 413, 414, 409), (351, 350, 415, 410), (410, 415, 416, 411), (411, 416, 417, 412), (412, 417, 418, 413), (413, 418, 419, 414), (350, 349, 420, 415), (415, 420, 421, 416), (416, 421, 422, 417), (417, 422, 423, 418), (418, 423, 424, 419), (349, 348, 425, 420), (420, 425, 426, 421), (421, 426, 427, 422), (422, 427, 428, 423), (423, 428, 429, 424), (348, 339, 374, 425), (425, 374, 373, 426), (426, 373, 372, 427), (427, 372, 371, 428), (428, 371, 370, 429), (343, 434, 364, 341), (434, 439, 363, 364), (439, 444, 362, 363), (342, 356, 430, 347), (347, 430, 431, 346), (346, 431, 432, 345), (345, 432, 433, 344), (344, 433, 434, 343), (356, 357, 435, 430), (430, 435, 436, 431), (431, 436, 437, 432), (432, 437, 438, 433), (433, 438, 439, 434), (357, 358, 440, 435), (435, 440, 441, 436), (436, 441, 442, 437), (437, 442, 443, 438), (438, 443, 444, 439), (365, 449, 356, 342), (449, 454, 357, 356), (454, 459, 358, 357), (340, 361, 445, 369), (369, 445, 446, 368), (368, 446, 447, 367), (367, 447, 448, 366), (366, 448, 449, 365), (361, 360, 450, 445), (445, 450, 451, 446), (446, 451, 452, 447), (447, 452, 453, 448), (448, 453, 454, 449), (360, 359, 455, 450), (450, 455, 456, 451), (451, 456, 457, 452), (452, 457, 458, 453), (453, 458, 459, 454), (550, 553, 478, 483), (284, 285, 535, 485), (502, 548, 476, 480), (505, 544, 475, 479), (538, 542, 474, 482), (553, 484, 477, 478), (548, 533, 472, 476), (544, 530, 471, 475), (257, 258, 529, 545), (536, 524, 469, 473), (515, 538, 482, 466), (527, 521, 468, 470), (524, 518, 467, 469), (488, 550, 483, 465), (518, 512, 462, 467), (491, 497, 461, 464), (301, 302, 487, 520), (272, 273, 514, 532), (512, 499, 481, 462), (258, 224, 490, 529), (494, 505, 479, 460), (233, 254, 508, 500), (497, 502, 480, 461), (254, 255, 493, 508), (302, 303, 551, 487), (256, 257, 545, 506), (287, 288, 511, 517), (303, 225, 554, 551), (225, 284, 485, 554), (230, 299, 541, 539), (271, 272, 532, 547), (299, 300, 526, 541), (542, 527, 470, 474), (286, 287, 517, 523), (285, 286, 523, 535), (300, 301, 520, 526), (224, 269, 496, 490), (273, 230, 539, 514), (255, 256, 506, 493), (521, 488, 465, 468), (533, 515, 466, 472), (270, 271, 547, 503), (530, 491, 464, 471), (269, 270, 503, 496), (499, 509, 463, 481), (288, 233, 500, 511), (509, 494, 460, 463), (548, 502, 504, 549), (549, 504, 503, 547), (536, 484, 486, 537), (537, 486, 485, 535), (484, 553, 555, 486), (486, 555, 554, 485), (542, 538, 540, 543), (543, 540, 539, 541), (553, 550, 552, 555), (555, 552, 551, 554), (527, 542, 543, 528), (528, 543, 541, 526), (533, 548, 549, 534), (534, 549, 547, 532), (530, 544, 546, 531), (531, 546, 545, 529), (524, 536, 537, 525), (525, 537, 535, 523), (544, 505, 507, 546), (546, 507, 506, 545), (515, 533, 534, 516), (516, 534, 532, 514), (521, 527, 528, 522), (522, 528, 526, 520), (518, 524, 525, 519), (519, 525, 523, 517), (488, 521, 522, 489), (489, 522, 520, 487), (512, 518, 519, 513), (513, 519, 517, 511), (491, 530, 531, 492), (492, 531, 529, 490), (550, 488, 489, 552), (552, 489, 487, 551), (538, 515, 516, 540), (540, 516, 514, 539), (509, 499, 501, 510), (510, 501, 500, 508), (497, 491, 492, 498), (498, 492, 490, 496), (494, 509, 510, 495), (495, 510, 508, 493), (499, 512, 513, 501), (501, 513, 511, 500), (502, 497, 498, 504), (504, 498, 496, 503), (505, 494, 495, 507), (507, 495, 493, 506), (484, 536, 473, 477), (560, 561, 567, 566), (558, 557, 563, 564), (41, 40, 557, 558), (39, 202, 559, 556), (40, 39, 556, 557), (202, 207, 560, 559), (565, 566, 563, 562), (566, 567, 564, 563), (561, 558, 564, 567), (556, 559, 565, 562), (557, 556, 562, 563), (559, 560, 566, 565)])
me_cube_007.polygons.foreach_set('use_smooth', [True] * 564)
_uv = me_cube_007.uv_layers.new(name='UVMap')
_uv.uv.foreach_set('vector', [0.2041, 0.8502, 0.1759, 0.8592, 0.1781, 0.8327, 0.1994, 0.821, 0.1814, 0.8051, 0.1994, 0.821, 0.1781, 0.8327, 0.1588, 0.8181, 0.5225, 0.6261, 0.5471, 0.6129, 0.5494, 0.6384, 0.5308, 0.6529, 0.1694, 0.6223, 0.1962, 0.6136, 0.194, 0.6393, 0.173, 0.6504, 0.2999, 0.72, 0.3089, 0.7475, 0.2824, 0.7451, 0.2713, 0.7236, 0.6266, 0.7263, 0.6392, 0.7065, 0.6536, 0.7251, 0.6428, 0.746, 0.546, 0.8185, 0.5632, 0.8026, 0.5855, 0.8149, 0.5669, 0.8293, 0.5632, 0.8026, 0.5798, 0.7848, 0.6021, 0.7994, 0.5855, 0.8149, 0.5798, 0.7848, 0.5963, 0.7656, 0.6169, 0.7827, 0.6021, 0.7994, 0.5963, 0.7656, 0.6122, 0.7459, 0.6306, 0.7652, 0.6169, 0.7827, 0.6122, 0.7459, 0.6266, 0.7263, 0.6428, 0.746, 0.6306, 0.7652, 0.4627, 0.7426, 0.4736, 0.7217, 0.4897, 0.7415, 0.4772, 0.7612, 0.4772, 0.7612, 0.4897, 0.7415, 0.5065, 0.759, 0.4927, 0.7778, 0.4927, 0.7778, 0.5065, 0.759, 0.5242, 0.7748, 0.5094, 0.7926, 0.5094, 0.7926, 0.5242, 0.7748, 0.5429, 0.7892, 0.5269, 0.8063, 0.5269, 0.8063, 0.5429, 0.7892, 0.5632, 0.8026, 0.546, 0.8185, 0.4736, 0.7217, 0.4858, 0.7026, 0.5042, 0.7219, 0.4897, 0.7415, 0.4897, 0.7415, 0.5042, 0.7219, 0.5222, 0.7392, 0.5065, 0.759, 0.5065, 0.759, 0.5222, 0.7392, 0.5405, 0.7552, 0.5242, 0.7748, 0.5242, 0.7748, 0.5405, 0.7552, 0.5595, 0.7702, 0.5429, 0.7892, 0.5429, 0.7892, 0.5595, 0.7702, 0.5798, 0.7848, 0.5632, 0.8026, 0.4858, 0.7026, 0.4995, 0.6851, 0.5201, 0.7022, 0.5042, 0.7219, 0.5042, 0.7219, 0.5201, 0.7022, 0.5394, 0.7182, 0.5222, 0.7392, 0.5222, 0.7392, 0.5394, 0.7182, 0.5582, 0.7339, 0.5405, 0.7552, 0.5405, 0.7552, 0.5582, 0.7339, 0.577, 0.7495, 0.5595, 0.7702, 0.5595, 0.7702, 0.577, 0.7495, 0.5963, 0.7656, 0.5798, 0.7848, 0.4995, 0.6851, 0.5142, 0.6684, 0.5365, 0.6829, 0.5201, 0.7022, 0.5201, 0.7022, 0.5365, 0.6829, 0.5568, 0.6976, 0.5394, 0.7182, 0.5394, 0.7182, 0.5568, 0.6976, 0.5759, 0.7126, 0.5582, 0.7339, 0.5582, 0.7339, 0.5759, 0.7126, 0.5941, 0.7286, 0.577, 0.7495, 0.577, 0.7495, 0.5941, 0.7286, 0.6122, 0.7459, 0.5963, 0.7656, 0.5142, 0.6684, 0.5308, 0.6529, 0.5532, 0.6652, 0.5365, 0.6829, 0.5365, 0.6829, 0.5532, 0.6652, 0.5734, 0.6785, 0.5568, 0.6976, 0.5568, 0.6976, 0.5734, 0.6785, 0.5922, 0.693, 0.5759, 0.7126, 0.5759, 0.7126, 0.5922, 0.693, 0.6098, 0.7088, 0.5941, 0.7286, 0.5941, 0.7286, 0.6098, 0.7088, 0.6266, 0.7263, 0.6122, 0.7459, 0.5308, 0.6529, 0.5494, 0.6384, 0.5703, 0.6493, 0.5532, 0.6652, 0.5532, 0.6652, 0.5703, 0.6493, 0.5895, 0.6615, 0.5734, 0.6785, 0.5734, 0.6785, 0.5895, 0.6615, 0.607, 0.6752, 0.5922, 0.693, 0.5922, 0.693, 0.607, 0.6752, 0.6237, 0.6899, 0.6098, 0.7088, 0.6098, 0.7088, 0.6237, 0.6899, 0.6392, 0.7065, 0.6266, 0.7263, 0.1962, 0.6136, 0.2211, 0.6267, 0.2129, 0.6538, 0.194, 0.6393, 0.2211, 0.6267, 0.2457, 0.644, 0.2298, 0.6694, 0.2129, 0.6538, 0.2457, 0.644, 0.2682, 0.6666, 0.2448, 0.6863, 0.2298, 0.6694, 0.2682, 0.6666, 0.2868, 0.6926, 0.2588, 0.704, 0.2448, 0.6863, 0.2868, 0.6926, 0.2999, 0.72, 0.2713, 0.7236, 0.2588, 0.704, 0.5669, 0.8293, 0.5855, 0.8149, 0.5939, 0.8417, 0.5693, 0.8548, 0.5693, 0.8548, 0.5939, 0.8417, 0.6036, 0.8727, 0.5719, 0.8838, 0.5719, 0.8838, 0.6036, 0.8727, 0.6152, 0.91, 0.575, 0.9175, 0.2015, 0.5503, 0.2421, 0.5574, 0.2307, 0.5952, 0.1987, 0.5843, 0.1987, 0.5843, 0.2307, 0.5952, 0.2211, 0.6267, 0.1962, 0.6136, 0.5855, 0.8149, 0.6021, 0.7994, 0.618, 0.8244, 0.5939, 0.8417, 0.5939, 0.8417, 0.618, 0.8244, 0.6367, 0.8537, 0.6036, 0.8727, 0.6036, 0.8727, 0.6367, 0.8537, 0.6597, 0.8902, 0.6152, 0.91, 0.2421, 0.5574, 0.2872, 0.5769, 0.2644, 0.6141, 0.2307, 0.5952, 0.2307, 0.5952, 0.2644, 0.6141, 0.2457, 0.644, 0.2211, 0.6267, 0.6021, 0.7994, 0.6169, 0.7827, 0.64, 0.8019, 0.618, 0.8244, 0.618, 0.8244, 0.64, 0.8019, 0.6674, 0.8248, 0.6367, 0.8537, 0.6367, 0.8537, 0.6674, 0.8248, 0.7028, 0.8541, 0.6597, 0.8902, 0.2872, 0.5769, 0.3312, 0.6129, 0.2959, 0.6431, 0.2644, 0.6141, 0.2644, 0.6141, 0.2959, 0.6431, 0.2682, 0.6666, 0.2457, 0.644, 0.6169, 0.7827, 0.6306, 0.7652, 0.6581, 0.7762, 0.64, 0.8019, 0.64, 0.8019, 0.6581, 0.7762, 0.6903, 0.7893, 0.6674, 0.8248, 0.6674, 0.8248, 0.6903, 0.7893, 0.7304, 0.8052, 0.7028, 0.8541, 0.3312, 0.6129, 0.3601, 0.6619, 0.3196, 0.6789, 0.2959, 0.6431, 0.2959, 0.6431, 0.3196, 0.6789, 0.2868, 0.6926, 0.2682, 0.6666, 0.6306, 0.7652, 0.6428, 0.746, 0.6707, 0.7493, 0.6581, 0.7762, 0.6581, 0.7762, 0.6707, 0.7493, 0.7029, 0.7532, 0.6903, 0.7893, 0.6903, 0.7893, 0.7029, 0.7532, 0.7418, 0.7579, 0.7304, 0.8052, 0.3601, 0.6619, 0.3728, 0.7098, 0.3331, 0.7155, 0.3196, 0.6789, 0.3196, 0.6789, 0.3331, 0.7155, 0.2999, 0.72, 0.2868, 0.6926, 0.6428, 0.746, 0.6536, 0.7251, 0.6791, 0.7228, 0.6707, 0.7493, 0.6707, 0.7493, 0.6791, 0.7228, 0.7081, 0.7201, 0.7029, 0.7532, 0.7029, 0.7532, 0.7081, 0.7201, 0.7418, 0.717, 0.7418, 0.7579, 0.3728, 0.7098, 0.3742, 0.7517, 0.3392, 0.7497, 0.3331, 0.7155, 0.3331, 0.7155, 0.3392, 0.7497, 0.3089, 0.7475, 0.2999, 0.72, 0.06345, 0.7251, 0.07665, 0.7002, 0.1037, 0.7085, 0.0892, 0.7274, 0.07665, 0.7002, 0.09402, 0.6758, 0.1193, 0.6917, 0.1037, 0.7085, 0.09402, 0.6758, 0.1166, 0.6535, 0.1361, 0.6768, 0.1193, 0.6917, 0.1166, 0.6535, 0.1424, 0.6352, 0.1537, 0.6628, 0.1361, 0.6768, 0.1424, 0.6352, 0.1694, 0.6223, 0.173, 0.6504, 0.1537, 0.6628, 0.4627, 0.7426, 0.4772, 0.7612, 0.4504, 0.7696, 0.4372, 0.745, 0.4372, 0.745, 0.4504, 0.7696, 0.4194, 0.7793, 0.4082, 0.7477, 0.4082, 0.7477, 0.4194, 0.7793, 0.382, 0.7909, 0.3746, 0.7508, 0.0001995, 0.7193, 0.007687, 0.6788, 0.04534, 0.6905, 0.03415, 0.7224, 0.03415, 0.7224, 0.04534, 0.6905, 0.07665, 0.7002, 0.06345, 0.7251, 0.4772, 0.7612, 0.4927, 0.7778, 0.4677, 0.7937, 0.4504, 0.7696, 0.4504, 0.7696, 0.4677, 0.7937, 0.4383, 0.8124, 0.4194, 0.7793, 0.4194, 0.7793, 0.4383, 0.8124, 0.4018, 0.8354, 0.382, 0.7909, 0.007687, 0.6788, 0.02752, 0.634, 0.06436, 0.657, 0.04534, 0.6905, 0.04534, 0.6905, 0.06436, 0.657, 0.09402, 0.6758, 0.07665, 0.7002, 0.4927, 0.7778, 0.5094, 0.7926, 0.4901, 0.8157, 0.4677, 0.7937, 0.4677, 0.7937, 0.4901, 0.8157, 0.4673, 0.8431, 0.4383, 0.8124, 0.4383, 0.8124, 0.4673, 0.8431, 0.4379, 0.8784, 0.4018, 0.8354, 0.02752, 0.634, 0.06369, 0.5906, 0.09342, 0.626, 0.06436, 0.657, 0.06436, 0.657, 0.09342, 0.626, 0.1166, 0.6535, 0.09402, 0.6758, 0.5094, 0.7926, 0.5269, 0.8063, 0.5158, 0.8337, 0.4901, 0.8157, 0.4901, 0.8157, 0.5158, 0.8337, 0.5028, 0.866, 0.4673, 0.8431, 0.4673, 0.8431, 0.5028, 0.866, 0.4868, 0.9061, 0.4379, 0.8784, 0.06369, 0.5906, 0.1127, 0.5624, 0.129, 0.6027, 0.09342, 0.626, 0.09342, 0.626, 0.129, 0.6027, 0.1424, 0.6352, 0.1166, 0.6535, 0.5269, 0.8063, 0.546, 0.8185, 0.5427, 0.8464, 0.5158, 0.8337, 0.5158, 0.8337, 0.5427, 0.8464, 0.5388, 0.8786, 0.5028, 0.866, 0.5028, 0.866, 0.5388, 0.8786, 0.5342, 0.9175, 0.4868, 0.9061, 0.1127, 0.5624, 0.1603, 0.5507, 0.1653, 0.5898, 0.129, 0.6027, 0.129, 0.6027, 0.1653, 0.5898, 0.1694, 0.6223, 0.1424, 0.6352, 0.546, 0.8185, 0.5669, 0.8293, 0.5693, 0.8548, 0.5427, 0.8464, 0.5427, 0.8464, 0.5693, 0.8548, 0.5719, 0.8838, 0.5388, 0.8786, 0.5388, 0.8786, 0.5719, 0.8838, 0.575, 0.9175, 0.5342, 0.9175, 0.1603, 0.5507, 0.2015, 0.5503, 0.1987, 0.5843, 0.1653, 0.5898, 0.1653, 0.5898, 0.1987, 0.5843, 0.1962, 0.6136, 0.1694, 0.6223, 0.4372, 0.745, 0.4457, 0.7184, 0.4736, 0.7217, 0.4627, 0.7426, 0.4457, 0.7184, 0.4583, 0.6915, 0.4858, 0.7026, 0.4736, 0.7217, 0.4583, 0.6915, 0.4764, 0.6658, 0.4995, 0.6851, 0.4858, 0.7026, 0.4764, 0.6658, 0.4983, 0.6434, 0.5142, 0.6684, 0.4995, 0.6851, 0.4983, 0.6434, 0.5225, 0.6261, 0.5308, 0.6529, 0.5142, 0.6684, 0.0892, 0.7274, 0.1002, 0.7484, 0.07203, 0.7519, 0.06345, 0.7251, 0.06345, 0.7251, 0.07203, 0.7519, 0.03942, 0.7559, 0.03415, 0.7224, 0.03415, 0.7224, 0.03942, 0.7559, 0.0001995, 0.7605, 0.0001995, 0.7193, 0.3746, 0.7508, 0.3746, 0.7099, 0.4134, 0.7145, 0.4082, 0.7477, 0.4082, 0.7477, 0.4134, 0.7145, 0.4457, 0.7184, 0.4372, 0.745, 0.1002, 0.7484, 0.1127, 0.7678, 0.08484, 0.7791, 0.07203, 0.7519, 0.07203, 0.7519, 0.08484, 0.7791, 0.05216, 0.7923, 0.03942, 0.7559, 0.03942, 0.7559, 0.05216, 0.7923, 0.0116, 0.8084, 0.0001995, 0.7605, 0.3746, 0.7099, 0.3859, 0.6625, 0.426, 0.6785, 0.4134, 0.7145, 0.4134, 0.7145, 0.426, 0.6785, 0.4583, 0.6915, 0.4457, 0.7184, 0.1127, 0.7678, 0.1266, 0.7855, 0.1032, 0.8051, 0.08484, 0.7791, 0.08484, 0.7791, 0.1032, 0.8051, 0.07532, 0.8283, 0.05216, 0.7923, 0.05216, 0.7923, 0.07532, 0.8283, 0.03941, 0.8579, 0.0116, 0.8084, 0.3859, 0.6625, 0.4136, 0.6136, 0.4489, 0.643, 0.426, 0.6785, 0.426, 0.6785, 0.4489, 0.643, 0.4764, 0.6658, 0.4583, 0.6915, 0.1266, 0.7855, 0.1417, 0.8024, 0.1256, 0.8279, 0.1032, 0.8051, 0.1032, 0.8051, 0.1256, 0.8279, 0.1064, 0.8579, 0.07532, 0.8283, 0.07532, 0.8283, 0.1064, 0.8579, 0.08275, 0.8949, 0.03941, 0.8579, 0.4136, 0.6136, 0.4567, 0.5775, 0.4796, 0.614, 0.4489, 0.643, 0.4489, 0.643, 0.4796, 0.614, 0.4983, 0.6434, 0.4764, 0.6658, 0.1417, 0.8024, 0.1588, 0.8181, 0.1504, 0.8456, 0.1256, 0.8279, 0.1256, 0.8279, 0.1504, 0.8456, 0.1402, 0.8775, 0.1064, 0.8579, 0.1064, 0.8579, 0.1402, 0.8775, 0.1277, 0.9157, 0.08275, 0.8949, 0.4567, 0.5775, 0.5012, 0.5577, 0.5128, 0.5951, 0.4796, 0.614, 0.4796, 0.614, 0.5128, 0.5951, 0.5225, 0.6261, 0.4983, 0.6434, 0.1588, 0.8181, 0.1781, 0.8327, 0.1759, 0.8592, 0.1504, 0.8456, 0.1504, 0.8456, 0.1759, 0.8592, 0.1728, 0.8894, 0.1402, 0.8775, 0.1402, 0.8775, 0.1728, 0.8894, 0.1688, 0.9242, 0.1277, 0.9157, 0.5012, 0.5577, 0.5413, 0.5503, 0.5444, 0.5839, 0.5128, 0.5951, 0.5128, 0.5951, 0.5444, 0.5839, 0.5471, 0.6129, 0.5225, 0.6261, 0.1037, 0.7085, 0.1165, 0.7285, 0.1002, 0.7484, 0.0892, 0.7274, 0.1165, 0.7285, 0.1312, 0.7482, 0.1127, 0.7678, 0.1002, 0.7484, 0.1312, 0.7482, 0.1474, 0.768, 0.1266, 0.7855, 0.1127, 0.7678, 0.1474, 0.768, 0.1643, 0.7874, 0.1417, 0.8024, 0.1266, 0.7855, 0.1643, 0.7874, 0.1814, 0.8051, 0.1588, 0.8181, 0.1417, 0.8024, 0.194, 0.6393, 0.2129, 0.6538, 0.1904, 0.6664, 0.173, 0.6504, 0.173, 0.6504, 0.1904, 0.6664, 0.17, 0.68, 0.1537, 0.6628, 0.1537, 0.6628, 0.17, 0.68, 0.1511, 0.6947, 0.1361, 0.6768, 0.1361, 0.6768, 0.1511, 0.6947, 0.1334, 0.7107, 0.1193, 0.6917, 0.1193, 0.6917, 0.1334, 0.7107, 0.1165, 0.7285, 0.1037, 0.7085, 0.2129, 0.6538, 0.2298, 0.6694, 0.2073, 0.6843, 0.1904, 0.6664, 0.1904, 0.6664, 0.2073, 0.6843, 0.1868, 0.6991, 0.17, 0.68, 0.17, 0.68, 0.1868, 0.6991, 0.1677, 0.7144, 0.1511, 0.6947, 0.1511, 0.6947, 0.1677, 0.7144, 0.1494, 0.7306, 0.1334, 0.7107, 0.1334, 0.7107, 0.1494, 0.7306, 0.1312, 0.7482, 0.1165, 0.7285, 0.2298, 0.6694, 0.2448, 0.6863, 0.224, 0.7037, 0.2073, 0.6843, 0.2073, 0.6843, 0.224, 0.7037, 0.2045, 0.7199, 0.1868, 0.6991, 0.1868, 0.6991, 0.2045, 0.7199, 0.1856, 0.7357, 0.1677, 0.7144, 0.1677, 0.7144, 0.1856, 0.7357, 0.1668, 0.7517, 0.1494, 0.7306, 0.1494, 0.7306, 0.1668, 0.7517, 0.1474, 0.768, 0.1312, 0.7482, 0.2448, 0.6863, 0.2588, 0.704, 0.2401, 0.7236, 0.224, 0.7037, 0.224, 0.7037, 0.2401, 0.7236, 0.2218, 0.7411, 0.2045, 0.7199, 0.2045, 0.7199, 0.2218, 0.7411, 0.2035, 0.7571, 0.1856, 0.7357, 0.1856, 0.7357, 0.2035, 0.7571, 0.1846, 0.7723, 0.1668, 0.7517, 0.1668, 0.7517, 0.1846, 0.7723, 0.1643, 0.7874, 0.1474, 0.768, 0.2588, 0.704, 0.2713, 0.7236, 0.2547, 0.7436, 0.2401, 0.7236, 0.2401, 0.7236, 0.2547, 0.7436, 0.2374, 0.7611, 0.2218, 0.7411, 0.2218, 0.7411, 0.2374, 0.7611, 0.2198, 0.7764, 0.2035, 0.7571, 0.2035, 0.7571, 0.2198, 0.7764, 0.2017, 0.7911, 0.1846, 0.7723, 0.1846, 0.7723, 0.2017, 0.7911, 0.1814, 0.8051, 0.1643, 0.7874, 0.2713, 0.7236, 0.2824, 0.7451, 0.2672, 0.764, 0.2547, 0.7436, 0.2547, 0.7436, 0.2672, 0.764, 0.256, 0.798, 0.2374, 0.7611, 0.2374, 0.7611, 0.256, 0.798, 0.2422, 0.8031, 0.2198, 0.7764, 0.2198, 0.7764, 0.2422, 0.8031, 0.2348, 0.8158, 0.2017, 0.7911, 0.2017, 0.7911, 0.2348, 0.8158, 0.1994, 0.821, 0.1814, 0.8051, 0.3089, 0.7475, 0.2951, 0.7737, 0.2672, 0.764, 0.2824, 0.7451, 0.2951, 0.7737, 0.2694, 0.8112, 0.256, 0.798, 0.2672, 0.764, 0.2599, 0.8242, 0.2454, 0.8313, 0.2495, 0.8185, 0.2531, 0.8161, 0.2454, 0.8313, 0.2348, 0.8158, 0.244, 0.8155, 0.2495, 0.8185, 0.2454, 0.8313, 0.2041, 0.8502, 0.1994, 0.821, 0.2348, 0.8158, 0.6536, 0.7251, 0.6392, 0.7065, 0.666, 0.6982, 0.6791, 0.7228, 0.6791, 0.7228, 0.666, 0.6982, 0.697, 0.6885, 0.7081, 0.7201, 0.7081, 0.7201, 0.697, 0.6885, 0.7343, 0.6768, 0.7418, 0.717, 0.3742, 0.7517, 0.3681, 0.7937, 0.3286, 0.7831, 0.3392, 0.7497, 0.3392, 0.7497, 0.3286, 0.7831, 0.2951, 0.7737, 0.3089, 0.7475, 0.6392, 0.7065, 0.6237, 0.6899, 0.6487, 0.674, 0.666, 0.6982, 0.666, 0.6982, 0.6487, 0.674, 0.678, 0.6553, 0.697, 0.6885, 0.697, 0.6885, 0.678, 0.6553, 0.7145, 0.6324, 0.7343, 0.6768, 0.3681, 0.7937, 0.3495, 0.8412, 0.3107, 0.8188, 0.3286, 0.7831, 0.3286, 0.7831, 0.3107, 0.8188, 0.2694, 0.8112, 0.2951, 0.7737, 0.6237, 0.6899, 0.607, 0.6752, 0.6262, 0.6521, 0.6487, 0.674, 0.6487, 0.674, 0.6262, 0.6521, 0.649, 0.6246, 0.678, 0.6553, 0.678, 0.6553, 0.649, 0.6246, 0.6784, 0.5893, 0.7145, 0.6324, 0.3495, 0.8412, 0.3131, 0.8875, 0.2826, 0.8512, 0.3107, 0.8188, 0.3107, 0.8188, 0.2826, 0.8512, 0.2599, 0.8242, 0.2694, 0.8112, 0.607, 0.6752, 0.5895, 0.6615, 0.6006, 0.634, 0.6262, 0.6521, 0.6262, 0.6521, 0.6006, 0.634, 0.6136, 0.6017, 0.649, 0.6246, 0.649, 0.6246, 0.6136, 0.6017, 0.6295, 0.5617, 0.6784, 0.5893, 0.3131, 0.8875, 0.2612, 0.9154, 0.2458, 0.8733, 0.2826, 0.8512, 0.2826, 0.8512, 0.2458, 0.8733, 0.2454, 0.8313, 0.2599, 0.8242, 0.5895, 0.6615, 0.5703, 0.6493, 0.5736, 0.6214, 0.6006, 0.634, 0.6006, 0.634, 0.5736, 0.6214, 0.5776, 0.5891, 0.6136, 0.6017, 0.6136, 0.6017, 0.5776, 0.5891, 0.5822, 0.5503, 0.6295, 0.5617, 0.2612, 0.9154, 0.2112, 0.9255, 0.2075, 0.8848, 0.2458, 0.8733, 0.2458, 0.8733, 0.2075, 0.8848, 0.2041, 0.8502, 0.2454, 0.8313, 0.5703, 0.6493, 0.5494, 0.6384, 0.5471, 0.6129, 0.5736, 0.6214, 0.5736, 0.6214, 0.5471, 0.6129, 0.5444, 0.5839, 0.5776, 0.5891, 0.5776, 0.5891, 0.5444, 0.5839, 0.5413, 0.5503, 0.5822, 0.5503, 0.2112, 0.9255, 0.1688, 0.9242, 0.1728, 0.8894, 0.2075, 0.8848, 0.2075, 0.8848, 0.1728, 0.8894, 0.1759, 0.8592, 0.2041, 0.8502, 0.1641, 0.4724, 0.1404, 0.4649, 0.1551, 0.447, 0.1767, 0.4501, 0.1724, 0.4283, 0.1767, 0.4501, 0.1551, 0.447, 0.148, 0.4262, 0.8977, 0.1308, 0.9186, 0.1428, 0.9011, 0.1568, 0.8809, 0.1496, 0.3094, 0.4459, 0.2966, 0.4674, 0.2825, 0.449, 0.2902, 0.4284, 0.8843, 0.2643, 0.9053, 0.2593, 0.9032, 0.2804, 0.8833, 0.2881, 0.8357, 0.2734, 0.8621, 0.2681, 0.8687, 0.2929, 0.8417, 0.3008, 0.8621, 0.2681, 0.8843, 0.2643, 0.8833, 0.2881, 0.8687, 0.2929, 0.839, 0.1385, 0.8662, 0.1452, 0.8604, 0.1704, 0.8339, 0.166, 0.8339, 0.166, 0.8604, 0.1704, 0.8572, 0.195, 0.831, 0.193, 0.831, 0.193, 0.8572, 0.195, 0.8565, 0.2193, 0.8303, 0.2198, 0.8303, 0.2198, 0.8565, 0.2193, 0.858, 0.2436, 0.8319, 0.2465, 0.8319, 0.2465, 0.858, 0.2436, 0.8621, 0.2681, 0.8357, 0.2734, 0.8662, 0.1452, 0.8809, 0.1496, 0.8828, 0.1734, 0.8604, 0.1704, 0.8604, 0.1704, 0.8828, 0.1734, 0.884, 0.1963, 0.8572, 0.195, 0.8572, 0.195, 0.884, 0.1963, 0.8847, 0.2189, 0.8565, 0.2193, 0.8565, 0.2193, 0.8847, 0.2189, 0.8848, 0.2414, 0.858, 0.2436, 0.858, 0.2436, 0.8848, 0.2414, 0.8843, 0.2643, 0.8621, 0.2681, 0.8809, 0.1496, 0.9011, 0.1568, 0.9039, 0.1777, 0.8828, 0.1734, 0.8828, 0.1734, 0.9039, 0.1777, 0.9056, 0.1983, 0.884, 0.1963, 0.884, 0.1963, 0.9056, 0.1983, 0.9063, 0.2185, 0.8847, 0.2189, 0.8847, 0.2189, 0.9063, 0.2185, 0.9063, 0.2388, 0.8848, 0.2414, 0.8848, 0.2414, 0.9063, 0.2388, 0.9053, 0.2593, 0.8843, 0.2643, 0.3315, 0.3932, 0.3214, 0.4225, 0.2949, 0.4133, 0.3022, 0.3855, 0.3214, 0.4225, 0.3094, 0.4459, 0.2902, 0.4284, 0.2949, 0.4133, 0.8417, 0.3008, 0.8687, 0.2929, 0.8782, 0.3185, 0.8501, 0.3292, 0.8501, 0.3292, 0.8782, 0.3185, 0.8911, 0.3456, 0.861, 0.3591, 0.861, 0.3591, 0.8911, 0.3456, 0.9082, 0.3746, 0.8747, 0.3917, 0.3976, 0.4164, 0.3806, 0.4523, 0.3496, 0.4352, 0.363, 0.4034, 0.363, 0.4034, 0.3496, 0.4352, 0.3214, 0.4225, 0.3315, 0.3932, 0.8687, 0.2929, 0.8833, 0.2881, 0.9006, 0.3064, 0.8782, 0.3185, 0.8782, 0.3185, 0.9006, 0.3064, 0.9198, 0.3263, 0.8911, 0.3456, 0.8911, 0.3456, 0.9198, 0.3263, 0.9415, 0.3487, 0.9082, 0.3746, 0.3806, 0.4523, 0.3541, 0.4877, 0.3303, 0.4654, 0.3496, 0.4352, 0.3496, 0.4352, 0.3303, 0.4654, 0.3094, 0.4459, 0.3214, 0.4225, 0.8833, 0.2881, 0.9032, 0.2804, 0.9211, 0.2937, 0.9006, 0.3064, 0.9006, 0.3064, 0.9211, 0.2937, 0.9407, 0.3082, 0.9198, 0.3263, 0.9198, 0.3263, 0.9407, 0.3082, 0.9626, 0.3244, 0.9415, 0.3487, 0.3541, 0.4877, 0.3291, 0.5101, 0.3119, 0.4875, 0.3303, 0.4654, 0.3303, 0.4654, 0.3119, 0.4875, 0.2966, 0.4674, 0.3094, 0.4459, 0.8463, 0.1096, 0.8749, 0.1195, 0.8662, 0.1452, 0.839, 0.1385, 0.8749, 0.1195, 0.8977, 0.1308, 0.8809, 0.1496, 0.8662, 0.1452, 0.6887, 0.1891, 0.6902, 0.2223, 0.4735, 0.2262, 0.4731, 0.1891, 0.6962, 0.3558, 0.6988, 0.3895, 0.4863, 0.4133, 0.4827, 0.3761, 0.6913, 0.08839, 0.6898, 0.1222, 0.4748, 0.1146, 0.4764, 0.07704, 0.6887, 0.1558, 0.6887, 0.1891, 0.4731, 0.1891, 0.4737, 0.1519, 0.6935, 0.3222, 0.6962, 0.3558, 0.4827, 0.3761, 0.4794, 0.3389, 0.6898, 0.1222, 0.6887, 0.1558, 0.4737, 0.1519, 0.4748, 0.1146, 0.1373, 0.3828, 0.1439, 0.411, 0.1169, 0.4192, 0.108, 0.3896, 0.108, 0.3896, 0.1169, 0.4192, 0.08841, 0.431, 0.07617, 0.3988, 0.07617, 0.3988, 0.08841, 0.431, 0.05688, 0.447, 0.04109, 0.4106, 0.869, 0.0461, 0.9031, 0.06221, 0.887, 0.0919, 0.8563, 0.07926, 0.8563, 0.07926, 0.887, 0.0919, 0.8749, 0.1195, 0.8463, 0.1096, 0.1439, 0.411, 0.148, 0.4262, 0.1283, 0.4431, 0.1169, 0.4192, 0.1169, 0.4192, 0.1283, 0.4431, 0.1067, 0.4619, 0.08841, 0.431, 0.08841, 0.431, 0.1067, 0.4619, 0.08215, 0.4833, 0.05688, 0.447, 0.9031, 0.06221, 0.9373, 0.08718, 0.9163, 0.1103, 0.887, 0.0919, 0.887, 0.0919, 0.9163, 0.1103, 0.8977, 0.1308, 0.8749, 0.1195, 0.148, 0.4262, 0.1551, 0.447, 0.1404, 0.4649, 0.1283, 0.4431, 0.1283, 0.4431, 0.1404, 0.4649, 0.1244, 0.4846, 0.1067, 0.4619, 0.1067, 0.4619, 0.1244, 0.4846, 0.1065, 0.5066, 0.08215, 0.4833, 0.9373, 0.08718, 0.9592, 0.1108, 0.9378, 0.1277, 0.9163, 0.1103, 0.9163, 0.1103, 0.9378, 0.1277, 0.9186, 0.1428, 0.8977, 0.1308, 0.354, 0.2404, 0.3211, 0.2375, 0.3365, 0.02564, 0.3739, 0.02834, 0.189, 0.2315, 0.1561, 0.2329, 0.1501, 0.02204, 0.1873, 0.02139, 0.6912, 0.2887, 0.6935, 0.3222, 0.4794, 0.3389, 0.4766, 0.3015, 0.1656, 0.3783, 0.1695, 0.4054, 0.1439, 0.411, 0.1373, 0.3828, 0.1695, 0.4054, 0.1724, 0.4283, 0.148, 0.4262, 0.1439, 0.411, 0.6927, 0.05453, 0.6913, 0.08839, 0.4764, 0.07704, 0.4786, 0.03923, 0.2222, 0.2304, 0.189, 0.2315, 0.1873, 0.02139, 0.2246, 0.02143, 0.6929, 0.02169, 0.6927, 0.05453, 0.4786, 0.03923, 0.4808, 0.0006114, 0.2553, 0.2325, 0.2222, 0.2304, 0.2246, 0.02143, 0.2619, 0.02214, 0.3865, 0.243, 0.354, 0.2404, 0.3739, 0.02834, 0.4116, 0.03161, 0.05788, 0.238, 0.02646, 0.238, 0.0004814, 0.02972, 0.03895, 0.02748, 0.2882, 0.2348, 0.2553, 0.2325, 0.2619, 0.02214, 0.2992, 0.02356, 0.6899, 0.2554, 0.6912, 0.2887, 0.4766, 0.3015, 0.4748, 0.2638, 0.4181, 0.2441, 0.3865, 0.243, 0.4116, 0.03161, 0.4508, 0.0351, 0.09037, 0.2365, 0.05788, 0.238, 0.03895, 0.02748, 0.07604, 0.0252, 0.3211, 0.2375, 0.2882, 0.2348, 0.2992, 0.02356, 0.3365, 0.02564, 0.6902, 0.2223, 0.6899, 0.2554, 0.4748, 0.2638, 0.4735, 0.2262, 0.6988, 0.3895, 0.7003, 0.4222, 0.4902, 0.4511, 0.4863, 0.4133, 0.1232, 0.2346, 0.09037, 0.2365, 0.07604, 0.0252, 0.113, 0.02333, 0.1561, 0.2329, 0.1232, 0.2346, 0.113, 0.02333, 0.1501, 0.02204, 0.3022, 0.3855, 0.2949, 0.4133, 0.2694, 0.4069, 0.2741, 0.3801, 0.2741, 0.3801, 0.2694, 0.4069, 0.2443, 0.4031, 0.2469, 0.3767, 0.2469, 0.3767, 0.2443, 0.4031, 0.2195, 0.4016, 0.22, 0.3753, 0.22, 0.3753, 0.2195, 0.4016, 0.1946, 0.4023, 0.193, 0.3758, 0.193, 0.3758, 0.1946, 0.4023, 0.1695, 0.4054, 0.1656, 0.3783, 0.2949, 0.4133, 0.2902, 0.4284, 0.2658, 0.4298, 0.2694, 0.4069, 0.2694, 0.4069, 0.2658, 0.4298, 0.2422, 0.4304, 0.2443, 0.4031, 0.2443, 0.4031, 0.2422, 0.4304, 0.219, 0.4305, 0.2195, 0.4016, 0.2195, 0.4016, 0.219, 0.4305, 0.1959, 0.4297, 0.1946, 0.4023, 0.1946, 0.4023, 0.1959, 0.4297, 0.1724, 0.4283, 0.1695, 0.4054, 0.2902, 0.4284, 0.2825, 0.449, 0.2608, 0.4514, 0.2658, 0.4298, 0.2658, 0.4298, 0.2608, 0.4514, 0.2396, 0.4526, 0.2422, 0.4304, 0.2422, 0.4304, 0.2396, 0.4526, 0.2187, 0.4527, 0.219, 0.4305, 0.219, 0.4305, 0.2187, 0.4527, 0.1978, 0.452, 0.1959, 0.4297, 0.1959, 0.4297, 0.1978, 0.452, 0.1767, 0.4501, 0.1724, 0.4283, 0.2966, 0.4674, 0.2727, 0.4741, 0.2608, 0.4514, 0.2825, 0.449, 0.2727, 0.4741, 0.2465, 0.4789, 0.2396, 0.4526, 0.2608, 0.4514, 0.2465, 0.4789, 0.2183, 0.4802, 0.2187, 0.4527, 0.2396, 0.4526, 0.2183, 0.4802, 0.1901, 0.478, 0.1978, 0.452, 0.2187, 0.4527, 0.1901, 0.478, 0.1641, 0.4724, 0.1767, 0.4501, 0.1978, 0.452, 0.9032, 0.2804, 0.9053, 0.2593, 0.9273, 0.2706, 0.9211, 0.2937, 0.9211, 0.2937, 0.9273, 0.2706, 0.9517, 0.2829, 0.9407, 0.3082, 0.9407, 0.3082, 0.9517, 0.2829, 0.9799, 0.297, 0.9626, 0.3244, 0.3291, 0.5101, 0.3008, 0.5285, 0.2857, 0.4993, 0.3119, 0.4875, 0.3119, 0.4875, 0.2857, 0.4993, 0.2727, 0.4741, 0.2966, 0.4674, 0.9053, 0.2593, 0.9063, 0.2388, 0.9317, 0.2453, 0.9273, 0.2706, 0.9273, 0.2706, 0.9317, 0.2453, 0.9602, 0.2525, 0.9517, 0.2829, 0.9517, 0.2829, 0.9602, 0.2525, 0.9938, 0.261, 0.9799, 0.297, 0.3008, 0.5285, 0.2633, 0.5434, 0.2541, 0.5084, 0.2857, 0.4993, 0.2857, 0.4993, 0.2541, 0.5084, 0.2465, 0.4789, 0.2727, 0.4741, 0.9063, 0.2388, 0.9063, 0.2185, 0.9329, 0.2181, 0.9317, 0.2453, 0.9317, 0.2453, 0.9329, 0.2181, 0.963, 0.2176, 0.9602, 0.2525, 0.9602, 0.2525, 0.963, 0.2176, 0.9998, 0.217, 0.9938, 0.261, 0.2633, 0.5434, 0.2172, 0.5499, 0.2178, 0.5115, 0.2541, 0.5084, 0.2541, 0.5084, 0.2178, 0.5115, 0.2183, 0.4802, 0.2465, 0.4789, 0.9063, 0.2185, 0.9056, 0.1983, 0.9308, 0.1909, 0.9329, 0.2181, 0.9329, 0.2181, 0.9308, 0.1909, 0.9591, 0.1828, 0.963, 0.2176, 0.963, 0.2176, 0.9591, 0.1828, 0.9924, 0.1732, 0.9998, 0.217, 0.2172, 0.5499, 0.1714, 0.5421, 0.1816, 0.5073, 0.2178, 0.5115, 0.2178, 0.5115, 0.1816, 0.5073, 0.1901, 0.478, 0.2183, 0.4802, 0.9056, 0.1983, 0.9039, 0.1777, 0.9256, 0.1657, 0.9308, 0.1909, 0.9308, 0.1909, 0.9256, 0.1657, 0.9496, 0.1527, 0.9591, 0.1828, 0.9591, 0.1828, 0.9496, 0.1527, 0.9773, 0.1376, 0.9924, 0.1732, 0.1714, 0.5421, 0.1343, 0.526, 0.1503, 0.4972, 0.1816, 0.5073, 0.1816, 0.5073, 0.1503, 0.4972, 0.1641, 0.4724, 0.1901, 0.478, 0.9039, 0.1777, 0.9011, 0.1568, 0.9186, 0.1428, 0.9256, 0.1657, 0.9256, 0.1657, 0.9186, 0.1428, 0.9378, 0.1277, 0.9496, 0.1527, 0.9496, 0.1527, 0.9378, 0.1277, 0.9592, 0.1108, 0.9773, 0.1376, 0.1343, 0.526, 0.1065, 0.5066, 0.1244, 0.4846, 0.1503, 0.4972, 0.1503, 0.4972, 0.1244, 0.4846, 0.1404, 0.4649, 0.1641, 0.4724, 0.9492, 0.6447, 0.9486, 0.6193, 0.9614, 0.6413, 0.9681, 0.666, 0.8114, 0.6012, 0.8001, 0.5864, 0.8264, 0.5713, 0.8335, 0.5884, 0.8001, 0.5864, 0.7921, 0.5759, 0.8214, 0.5591, 0.8264, 0.5713, 0.4552, 0.3029, 0.4766, 0.3015, 0.4794, 0.3389, 0.4582, 0.3408, 0.7803, 0.7164, 0.7631, 0.7235, 0.7553, 0.694, 0.7738, 0.6917, 0.7738, 0.6917, 0.7553, 0.694, 0.7554, 0.6636, 0.7738, 0.6661, 0.7738, 0.6661, 0.7554, 0.6636, 0.7633, 0.6342, 0.7805, 0.6414, 0.7805, 0.6414, 0.7633, 0.6342, 0.7786, 0.6079, 0.7933, 0.6193, 0.7933, 0.6193, 0.7786, 0.6079, 0.8001, 0.5864, 0.8114, 0.6012, 0.7631, 0.7235, 0.7508, 0.7285, 0.7422, 0.6957, 0.7553, 0.694, 0.7553, 0.694, 0.7422, 0.6957, 0.7423, 0.6618, 0.7554, 0.6636, 0.7554, 0.6636, 0.7423, 0.6618, 0.7511, 0.6291, 0.7633, 0.6342, 0.7633, 0.6342, 0.7511, 0.6291, 0.7681, 0.5998, 0.7786, 0.6079, 0.7786, 0.6079, 0.7681, 0.5998, 0.7921, 0.5759, 0.8001, 0.5864, 0.4535, 0.1139, 0.4748, 0.1146, 0.4737, 0.1519, 0.4525, 0.1516, 0.4525, 0.1516, 0.4737, 0.1519, 0.4731, 0.1891, 0.4522, 0.189, 0.4522, 0.189, 0.4731, 0.1891, 0.4735, 0.2262, 0.4522, 0.2265, 0.4522, 0.2265, 0.4735, 0.2262, 0.4748, 0.2638, 0.453, 0.2647, 0.453, 0.2647, 0.4748, 0.2638, 0.4766, 0.3015, 0.4552, 0.3029, 0.9486, 0.6193, 0.9634, 0.6079, 0.9786, 0.6342, 0.9614, 0.6413, 0.9634, 0.6079, 0.9739, 0.5998, 0.9908, 0.6292, 0.9786, 0.6342, 0.3754, 0.00702, 0.3739, 0.02834, 0.3365, 0.02564, 0.3378, 0.004418, 0.8335, 0.5884, 0.8264, 0.5713, 0.8557, 0.5634, 0.8581, 0.5818, 0.8581, 0.5818, 0.8557, 0.5634, 0.8861, 0.5634, 0.8837, 0.5819, 0.8837, 0.5819, 0.8861, 0.5634, 0.9155, 0.5712, 0.9084, 0.5884, 0.9084, 0.5884, 0.9155, 0.5712, 0.9418, 0.5864, 0.9305, 0.6011, 0.9305, 0.6011, 0.9418, 0.5864, 0.9634, 0.6079, 0.9486, 0.6193, 0.8264, 0.5713, 0.8214, 0.5591, 0.854, 0.5503, 0.8557, 0.5634, 0.8557, 0.5634, 0.854, 0.5503, 0.8878, 0.5503, 0.8861, 0.5634, 0.8861, 0.5634, 0.8878, 0.5503, 0.9206, 0.559, 0.9155, 0.5712, 0.9155, 0.5712, 0.9206, 0.559, 0.9499, 0.5759, 0.9418, 0.5864, 0.9418, 0.5864, 0.9499, 0.5759, 0.9739, 0.5998, 0.9634, 0.6079, 0.4582, 0.3408, 0.4794, 0.3389, 0.4827, 0.3761, 0.4617, 0.3782, 0.4617, 0.3782, 0.4827, 0.3761, 0.4863, 0.4133, 0.4655, 0.4153, 0.4655, 0.4153, 0.4863, 0.4133, 0.4902, 0.4511, 0.4686, 0.4524, 0.4518, 0.01274, 0.4508, 0.0351, 0.4116, 0.03161, 0.4132, 0.009942, 0.4132, 0.009942, 0.4116, 0.03161, 0.3739, 0.02834, 0.3754, 0.00702, 0.8839, 0.7761, 0.9023, 0.7585, 0.9308, 0.7567, 0.9086, 0.7695, 0.9023, 0.7585, 0.9175, 0.7337, 0.9488, 0.7384, 0.9308, 0.7567, 0.9175, 0.7337, 0.9315, 0.7039, 0.9616, 0.7163, 0.9488, 0.7384, 0.9315, 0.7039, 0.9425, 0.6729, 0.9682, 0.6916, 0.9616, 0.7163, 0.9425, 0.6729, 0.9492, 0.6447, 0.9681, 0.666, 0.9682, 0.6916, 0.7803, 0.7164, 0.7738, 0.6917, 0.7926, 0.7131, 0.7931, 0.7386, 0.7931, 0.7386, 0.7926, 0.7131, 0.817, 0.7295, 0.8112, 0.7567, 0.8112, 0.7567, 0.817, 0.7295, 0.8445, 0.743, 0.8334, 0.7696, 0.8334, 0.7696, 0.8445, 0.743, 0.8734, 0.7528, 0.8582, 0.7762, 0.8582, 0.7762, 0.8734, 0.7528, 0.9023, 0.7585, 0.8839, 0.7761, 0.7738, 0.6917, 0.7738, 0.6661, 0.7994, 0.6849, 0.7926, 0.7131, 0.7926, 0.7131, 0.7994, 0.6849, 0.8264, 0.7003, 0.817, 0.7295, 0.817, 0.7295, 0.8264, 0.7003, 0.8564, 0.7142, 0.8445, 0.743, 0.8445, 0.743, 0.8564, 0.7142, 0.8874, 0.7255, 0.8734, 0.7528, 0.8734, 0.7528, 0.8874, 0.7255, 0.9175, 0.7337, 0.9023, 0.7585, 0.7738, 0.6661, 0.7805, 0.6414, 0.8105, 0.6539, 0.7994, 0.6849, 0.7994, 0.6849, 0.8105, 0.6539, 0.8396, 0.666, 0.8264, 0.7003, 0.8264, 0.7003, 0.8396, 0.666, 0.871, 0.6789, 0.8564, 0.7142, 0.8564, 0.7142, 0.871, 0.6789, 0.9023, 0.6919, 0.8874, 0.7255, 0.8874, 0.7255, 0.9023, 0.6919, 0.9315, 0.7039, 0.9175, 0.7337, 0.7805, 0.6414, 0.7933, 0.6193, 0.8246, 0.6241, 0.8105, 0.6539, 0.8105, 0.6539, 0.8246, 0.6241, 0.8546, 0.6323, 0.8396, 0.666, 0.8396, 0.666, 0.8546, 0.6323, 0.8855, 0.6437, 0.871, 0.6789, 0.871, 0.6789, 0.8855, 0.6437, 0.9155, 0.6575, 0.9023, 0.6919, 0.9023, 0.6919, 0.9155, 0.6575, 0.9425, 0.6729, 0.9315, 0.7039, 0.7933, 0.6193, 0.8114, 0.6012, 0.8398, 0.5995, 0.8246, 0.6241, 0.8246, 0.6241, 0.8398, 0.5995, 0.8686, 0.6051, 0.8546, 0.6323, 0.8546, 0.6323, 0.8686, 0.6051, 0.8974, 0.6149, 0.8855, 0.6437, 0.8855, 0.6437, 0.8974, 0.6149, 0.9248, 0.6284, 0.9155, 0.6575, 0.9155, 0.6575, 0.9248, 0.6284, 0.9492, 0.6447, 0.9425, 0.6729, 0.8114, 0.6012, 0.8335, 0.5884, 0.8581, 0.5818, 0.8398, 0.5995, 0.8398, 0.5995, 0.8581, 0.5818, 0.8837, 0.5819, 0.8686, 0.6051, 0.8686, 0.6051, 0.8837, 0.5819, 0.9084, 0.5884, 0.8974, 0.6149, 0.8974, 0.6149, 0.9084, 0.5884, 0.9305, 0.6011, 0.9248, 0.6284, 0.9248, 0.6284, 0.9305, 0.6011, 0.9486, 0.6193, 0.9492, 0.6447, 0.7931, 0.7386, 0.7783, 0.7499, 0.7631, 0.7235, 0.7803, 0.7164, 0.7783, 0.7499, 0.7678, 0.7579, 0.7508, 0.7285, 0.7631, 0.7235, 0.4551, 0.07607, 0.4764, 0.07704, 0.4748, 0.1146, 0.4535, 0.1139, 0.9086, 0.7695, 0.9159, 0.7867, 0.8863, 0.7948, 0.8839, 0.7761, 0.8839, 0.7761, 0.8863, 0.7948, 0.8557, 0.7948, 0.8582, 0.7762, 0.8582, 0.7762, 0.8557, 0.7948, 0.8262, 0.7868, 0.8334, 0.7696, 0.8334, 0.7696, 0.8262, 0.7868, 0.7998, 0.7715, 0.8112, 0.7567, 0.8112, 0.7567, 0.7998, 0.7715, 0.7783, 0.7499, 0.7931, 0.7386, 0.9159, 0.7867, 0.921, 0.799, 0.8881, 0.8079, 0.8863, 0.7948, 0.8863, 0.7948, 0.8881, 0.8079, 0.854, 0.8079, 0.8557, 0.7948, 0.8557, 0.7948, 0.854, 0.8079, 0.8211, 0.7991, 0.8262, 0.7868, 0.8262, 0.7868, 0.8211, 0.7991, 0.7917, 0.782, 0.7998, 0.7715, 0.7998, 0.7715, 0.7917, 0.782, 0.7678, 0.7579, 0.7783, 0.7499, 0.1121, 0.002291, 0.113, 0.02333, 0.07604, 0.0252, 0.07482, 0.004211, 0.07482, 0.004211, 0.07604, 0.0252, 0.03895, 0.02748, 0.0377, 0.00644, 0.0377, 0.00644, 0.03895, 0.02748, 0.0004814, 0.02972, 0.0001995, 0.008165, 0.4587, 0.0001995, 0.4808, 0.0006114, 0.4786, 0.03923, 0.457, 0.03822, 0.457, 0.03822, 0.4786, 0.03923, 0.4764, 0.07704, 0.4551, 0.07607, 0.9308, 0.7567, 0.9422, 0.7714, 0.9159, 0.7867, 0.9086, 0.7695, 0.9422, 0.7714, 0.9503, 0.7819, 0.921, 0.799, 0.9159, 0.7867, 0.1495, 0.0009164, 0.1501, 0.02204, 0.113, 0.02333, 0.1121, 0.002291, 0.9614, 0.6413, 0.9786, 0.6342, 0.9865, 0.6636, 0.9681, 0.666, 0.9681, 0.666, 0.9865, 0.6636, 0.9865, 0.6939, 0.9682, 0.6916, 0.9682, 0.6916, 0.9865, 0.6939, 0.9788, 0.7233, 0.9616, 0.7163, 0.9616, 0.7163, 0.9788, 0.7233, 0.9637, 0.7498, 0.9488, 0.7384, 0.9488, 0.7384, 0.9637, 0.7498, 0.9422, 0.7714, 0.9308, 0.7567, 0.9786, 0.6342, 0.9908, 0.6292, 0.9996, 0.6619, 0.9865, 0.6636, 0.9865, 0.6636, 0.9996, 0.6619, 0.9996, 0.6956, 0.9865, 0.6939, 0.9865, 0.6939, 0.9996, 0.6956, 0.991, 0.7283, 0.9788, 0.7233, 0.9788, 0.7233, 0.991, 0.7283, 0.9742, 0.7578, 0.9637, 0.7498, 0.9637, 0.7498, 0.9742, 0.7578, 0.9503, 0.7819, 0.9422, 0.7714, 0.3378, 0.004418, 0.3365, 0.02564, 0.2992, 0.02356, 0.3002, 0.002341, 0.3002, 0.002341, 0.2992, 0.02356, 0.2619, 0.02214, 0.2625, 0.0009116, 0.2625, 0.0009116, 0.2619, 0.02214, 0.2246, 0.02143, 0.2248, 0.0001995, 0.2248, 0.0001995, 0.2246, 0.02143, 0.1873, 0.02139, 0.1871, 0.0001995, 0.1871, 0.0001995, 0.1873, 0.02139, 0.1501, 0.02204, 0.1495, 0.0009164, 0.1566, 0.273, 0.124, 0.2746, 0.1232, 0.2346, 0.1561, 0.2329, 0.108, 0.3896, 0.07617, 0.3988, 0.05716, 0.2991, 0.09224, 0.2968, 0.7415, 0.3869, 0.7442, 0.4264, 0.7003, 0.4222, 0.6988, 0.3895, 0.7278, 0.2216, 0.7289, 0.2529, 0.6899, 0.2554, 0.6902, 0.2223, 0.3191, 0.2776, 0.2865, 0.2749, 0.2882, 0.2348, 0.3211, 0.2375, 0.124, 0.2746, 0.09077, 0.2764, 0.09037, 0.2365, 0.1232, 0.2346, 0.4236, 0.283, 0.3868, 0.2828, 0.3865, 0.243, 0.4181, 0.2441, 0.7289, 0.2529, 0.731, 0.2848, 0.6912, 0.2887, 0.6899, 0.2554, 0.8319, 0.2465, 0.8357, 0.2734, 0.7501, 0.2834, 0.7476, 0.252, 0.05636, 0.2777, 0.01964, 0.2767, 0.02646, 0.238, 0.05788, 0.238, 0.3523, 0.2805, 0.3191, 0.2776, 0.3211, 0.2375, 0.354, 0.2404, 0.2541, 0.273, 0.2216, 0.272, 0.2222, 0.2304, 0.2553, 0.2325, 0.7369, 0.01585, 0.7356, 0.05562, 0.6927, 0.05453, 0.6929, 0.02169, 0.189, 0.272, 0.1566, 0.273, 0.1561, 0.2329, 0.189, 0.2315, 0.7356, 0.05562, 0.7331, 0.09149, 0.6913, 0.08839, 0.6927, 0.05453, 0.734, 0.3175, 0.7377, 0.3512, 0.6962, 0.3558, 0.6935, 0.3222, 0.22, 0.3753, 0.193, 0.3758, 0.1895, 0.2912, 0.2213, 0.2913, 0.363, 0.4034, 0.3315, 0.3932, 0.3502, 0.3008, 0.3853, 0.3043, 0.7331, 0.09149, 0.7305, 0.1255, 0.6898, 0.1222, 0.6913, 0.08839, 0.8357, 0.2734, 0.8417, 0.3008, 0.7537, 0.3155, 0.7501, 0.2834, 0.7278, 0.1903, 0.7278, 0.2216, 0.6902, 0.2223, 0.6887, 0.1891, 0.839, 0.1385, 0.8339, 0.166, 0.7479, 0.159, 0.7504, 0.1267, 0.7377, 0.3512, 0.7415, 0.3869, 0.6988, 0.3895, 0.6962, 0.3558, 0.8339, 0.166, 0.831, 0.193, 0.7465, 0.1904, 0.7479, 0.159, 0.193, 0.3758, 0.1656, 0.3783, 0.1577, 0.2923, 0.1895, 0.2912, 0.8303, 0.2198, 0.8319, 0.2465, 0.7476, 0.252, 0.7463, 0.2212, 0.8563, 0.07926, 0.8463, 0.1096, 0.7539, 0.09301, 0.7579, 0.05702, 0.1656, 0.3783, 0.1373, 0.3828, 0.1255, 0.2943, 0.1577, 0.2923, 0.1373, 0.3828, 0.108, 0.3896, 0.09224, 0.2968, 0.1255, 0.2943, 0.3022, 0.3855, 0.2741, 0.3801, 0.2848, 0.2943, 0.317, 0.2973, 0.3976, 0.4164, 0.363, 0.4034, 0.3853, 0.3043, 0.4241, 0.3067, 0.2741, 0.3801, 0.2469, 0.3767, 0.253, 0.2922, 0.2848, 0.2943, 0.2865, 0.2749, 0.2541, 0.273, 0.2553, 0.2325, 0.2882, 0.2348, 0.869, 0.0461, 0.8563, 0.07926, 0.7579, 0.05702, 0.7619, 0.0167, 0.07617, 0.3988, 0.04109, 0.4106, 0.01842, 0.3002, 0.05716, 0.2991, 0.2469, 0.3767, 0.22, 0.3753, 0.2213, 0.2913, 0.253, 0.2922, 0.8417, 0.3008, 0.8501, 0.3292, 0.7584, 0.349, 0.7537, 0.3155, 0.3315, 0.3932, 0.3022, 0.3855, 0.317, 0.2973, 0.3502, 0.3008, 0.831, 0.193, 0.8303, 0.2198, 0.7463, 0.2212, 0.7465, 0.1904, 0.2216, 0.272, 0.189, 0.272, 0.189, 0.2315, 0.2222, 0.2304, 0.3868, 0.2828, 0.3523, 0.2805, 0.354, 0.2404, 0.3865, 0.243, 0.861, 0.3591, 0.8747, 0.3917, 0.7691, 0.4247, 0.7637, 0.3847, 0.731, 0.2848, 0.734, 0.3175, 0.6935, 0.3222, 0.6912, 0.2887, 0.8501, 0.3292, 0.861, 0.3591, 0.7637, 0.3847, 0.7584, 0.349, 0.7305, 0.1255, 0.7287, 0.1583, 0.6887, 0.1558, 0.6898, 0.1222, 0.8463, 0.1096, 0.839, 0.1385, 0.7504, 0.1267, 0.7539, 0.09301, 0.7287, 0.1583, 0.7278, 0.1903, 0.6887, 0.1891, 0.6887, 0.1558, 0.7442, 0.4264, 0.7415, 0.3869, 0.7527, 0.3859, 0.7568, 0.4261, 0.7568, 0.4261, 0.7527, 0.3859, 0.7637, 0.3847, 0.7691, 0.4247, 0.05636, 0.2777, 0.09077, 0.2764, 0.09143, 0.2867, 0.05662, 0.2884, 0.05662, 0.2884, 0.09143, 0.2867, 0.09224, 0.2968, 0.05716, 0.2991, 0.09077, 0.2764, 0.124, 0.2746, 0.1247, 0.2846, 0.09143, 0.2867, 0.09143, 0.2867, 0.1247, 0.2846, 0.1255, 0.2943, 0.09224, 0.2968, 0.2865, 0.2749, 0.3191, 0.2776, 0.3181, 0.2876, 0.2856, 0.2848, 0.2856, 0.2848, 0.3181, 0.2876, 0.317, 0.2973, 0.2848, 0.2943, 0.124, 0.2746, 0.1566, 0.273, 0.1571, 0.2828, 0.1247, 0.2846, 0.1247, 0.2846, 0.1571, 0.2828, 0.1577, 0.2923, 0.1255, 0.2943, 0.2541, 0.273, 0.2865, 0.2749, 0.2856, 0.2848, 0.2536, 0.2828, 0.2536, 0.2828, 0.2856, 0.2848, 0.2848, 0.2943, 0.253, 0.2922, 0.3868, 0.2828, 0.4236, 0.283, 0.4243, 0.2948, 0.3862, 0.2936, 0.3862, 0.2936, 0.4243, 0.2948, 0.4241, 0.3067, 0.3853, 0.3043, 0.731, 0.2848, 0.7289, 0.2529, 0.7384, 0.2525, 0.7407, 0.2841, 0.7407, 0.2841, 0.7384, 0.2525, 0.7476, 0.252, 0.7501, 0.2834, 0.01964, 0.2767, 0.05636, 0.2777, 0.05662, 0.2884, 0.01853, 0.2884, 0.01853, 0.2884, 0.05662, 0.2884, 0.05716, 0.2991, 0.01842, 0.3002, 0.7289, 0.2529, 0.7278, 0.2216, 0.7372, 0.2214, 0.7384, 0.2525, 0.7384, 0.2525, 0.7372, 0.2214, 0.7463, 0.2212, 0.7476, 0.252, 0.3523, 0.2805, 0.3868, 0.2828, 0.3862, 0.2936, 0.3513, 0.2908, 0.3513, 0.2908, 0.3862, 0.2936, 0.3853, 0.3043, 0.3502, 0.3008, 0.2216, 0.272, 0.2541, 0.273, 0.2536, 0.2828, 0.2214, 0.2819, 0.2214, 0.2819, 0.2536, 0.2828, 0.253, 0.2922, 0.2213, 0.2913, 0.7356, 0.05562, 0.7369, 0.01585, 0.7496, 0.01576, 0.7469, 0.05618, 0.7469, 0.05618, 0.7496, 0.01576, 0.7619, 0.0167, 0.7579, 0.05702, 0.189, 0.272, 0.2216, 0.272, 0.2214, 0.2819, 0.1893, 0.2818, 0.1893, 0.2818, 0.2214, 0.2819, 0.2213, 0.2913, 0.1895, 0.2912, 0.7331, 0.09149, 0.7356, 0.05562, 0.7469, 0.05618, 0.7436, 0.09218, 0.7436, 0.09218, 0.7469, 0.05618, 0.7579, 0.05702, 0.7539, 0.09301, 0.734, 0.3175, 0.731, 0.2848, 0.7407, 0.2841, 0.744, 0.3165, 0.744, 0.3165, 0.7407, 0.2841, 0.7501, 0.2834, 0.7537, 0.3155, 0.1566, 0.273, 0.189, 0.272, 0.1893, 0.2818, 0.1571, 0.2828, 0.1571, 0.2828, 0.1893, 0.2818, 0.1895, 0.2912, 0.1577, 0.2923, 0.3191, 0.2776, 0.3523, 0.2805, 0.3513, 0.2908, 0.3181, 0.2876, 0.3181, 0.2876, 0.3513, 0.2908, 0.3502, 0.3008, 0.317, 0.2973, 0.7287, 0.1583, 0.7305, 0.1255, 0.7406, 0.126, 0.7385, 0.1586, 0.7385, 0.1586, 0.7406, 0.126, 0.7504, 0.1267, 0.7479, 0.159, 0.7377, 0.3512, 0.734, 0.3175, 0.744, 0.3165, 0.7482, 0.3502, 0.7482, 0.3502, 0.744, 0.3165, 0.7537, 0.3155, 0.7584, 0.349, 0.7278, 0.1903, 0.7287, 0.1583, 0.7385, 0.1586, 0.7373, 0.1903, 0.7373, 0.1903, 0.7385, 0.1586, 0.7479, 0.159, 0.7465, 0.1904, 0.7305, 0.1255, 0.7331, 0.09149, 0.7436, 0.09218, 0.7406, 0.126, 0.7406, 0.126, 0.7436, 0.09218, 0.7539, 0.09301, 0.7504, 0.1267, 0.7415, 0.3869, 0.7377, 0.3512, 0.7482, 0.3502, 0.7527, 0.3859, 0.7527, 0.3859, 0.7482, 0.3502, 0.7584, 0.349, 0.7637, 0.3847, 0.7278, 0.2216, 0.7278, 0.1903, 0.7373, 0.1903, 0.7372, 0.2214, 0.7372, 0.2214, 0.7373, 0.1903, 0.7465, 0.1904, 0.7463, 0.2212, 0.09077, 0.2764, 0.05636, 0.2777, 0.05788, 0.238, 0.09037, 0.2365, 0.2531, 0.8161, 0.2495, 0.8185, 0.2501, 0.8151, 0.2513, 0.814, 0.244, 0.8155, 0.2476, 0.8095, 0.2502, 0.8126, 0.2491, 0.8136, 0.2348, 0.8158, 0.2422, 0.8031, 0.2476, 0.8095, 0.244, 0.8155, 0.256, 0.798, 0.2694, 0.8112, 0.2561, 0.813, 0.2541, 0.8071, 0.2422, 0.8031, 0.256, 0.798, 0.2541, 0.8071, 0.2476, 0.8095, 0.2694, 0.8112, 0.2599, 0.8242, 0.2531, 0.8161, 0.2561, 0.813, 0.2527, 0.813, 0.2513, 0.814, 0.2502, 0.8126, 0.2513, 0.8117, 0.2513, 0.814, 0.2501, 0.8151, 0.2491, 0.8136, 0.2502, 0.8126, 0.2495, 0.8185, 0.244, 0.8155, 0.2491, 0.8136, 0.2501, 0.8151, 0.2541, 0.8071, 0.2561, 0.813, 0.2527, 0.813, 0.2513, 0.8117, 0.2476, 0.8095, 0.2541, 0.8071, 0.2513, 0.8117, 0.2502, 0.8126, 0.2561, 0.813, 0.2531, 0.8161, 0.2513, 0.814, 0.2527, 0.813])
me_cube_007.materials.append(mat_woodtexture)
me_cube_007.materials.append(mat_material_001)
me_cube_007.use_mirror_x = True
me_cube_007.use_mirror_vertex_groups = False
me_cube_007.update()

# ---- objects
ob_ringmaster = bpy.data.objects.new('Ringmaster', me_cube_007)

# ---- transforms, parenting, visibility, modifiers, constraints
ob_ringmaster.location = (0.0, 0.0, 0.1647)
ob_ringmaster.scale = (0.1047, 0.1047, 0.1047)
ob_ringmaster.lock_rotations_4d = False
ob_ringmaster.empty_display_type = 'ARROWS'
ob_ringmaster.lineart.crease_threshold = 0.0
ob_ringmaster.use_mesh_mirror_x = True
_m = ob_ringmaster.modifiers.new('Multires', 'MULTIRES')
_m.levels = 2
_m.sculpt_levels = 2
_m.render_levels = 2

# ---- collection membership
col_collection.objects.link(ob_ringmaster)

# ---- scene / render settings (as saved in the file)
scene.frame_start = 1; scene.frame_end = 250; scene.frame_set(1)
scene.render.engine = 'BLENDER_EEVEE_NEXT'
scene.cycles.sampling_pattern = 'TABULATED_SOBOL'
bpy.context.view_layer.update()

# ---- added for rendering (the .blend has no active camera and no usable light): camera, sun
cam_auto = bpy.data.cameras.new('AutoCamera')
cam_auto.lens = 50.0
cam_auto.sensor_width = 36.0
cam_auto.clip_end = 1000.0
ob_auto_camera = bpy.data.objects.new('AutoCamera', cam_auto)
scene.collection.objects.link(ob_auto_camera)
ob_auto_camera.location = (1.07806, -1.29223, 1.33935)
ob_auto_camera.rotation_euler = (1.09748, -7.21219e-08, 0.694738)
scene.camera = ob_auto_camera
light_auto_sun = bpy.data.lights.new('AutoSun', 'SUN')
light_auto_sun.energy = 3.0
light_auto_sun.angle = 0.0523599
ob_auto_sun = bpy.data.objects.new('AutoSun', light_auto_sun)
scene.collection.objects.link(ob_auto_sun)
ob_auto_sun.rotation_euler = (0.872665, 0.174533, 0.523599)
bpy.context.view_layer.update()
